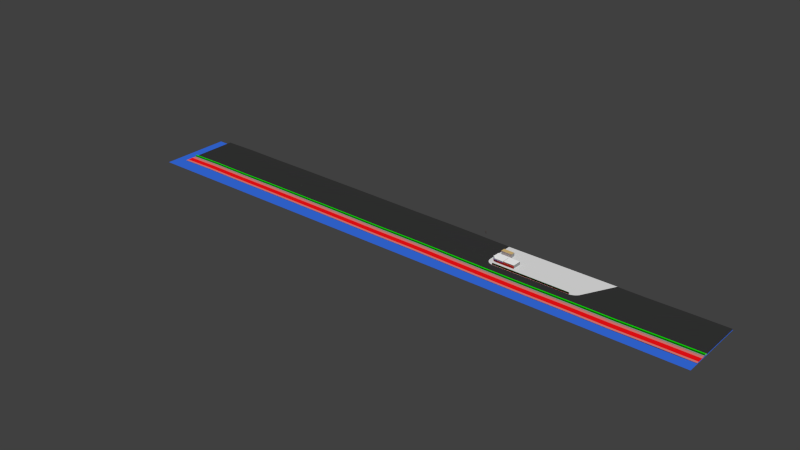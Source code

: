 # Source: boardwalkLayout.blend  (saved by Blender 2.76.0; exported with 4.5.12 LTS)
import bpy
from mathutils import Matrix  # noqa: F401  (used for matrix-valued properties, if any)

bpy.ops.wm.read_factory_settings(use_empty=True)
scene = bpy.context.scene
scene.name = 'Scene'

# ---- collections
col_collection_10 = bpy.data.collections.new('Collection 10'); scene.collection.children.link(col_collection_10)

# ---- materials (node trees are filled in below, after node groups)
mat_lucewindow = bpy.data.materials.new('LuceWindow')
mat_lucewindow.alpha_threshold = 0.0
mat_lucewindow.use_transparent_shadow = False
mat_lucewindow.diffuse_color = (0.214, 0.06949, 0.0148, 1.0)
mat_lucewindow.roughness = 0.5
mat_bufferbase = bpy.data.materials.new('BufferBase')
mat_bufferbase.alpha_threshold = 0.0
mat_bufferbase.use_transparent_shadow = False
mat_bufferbase.diffuse_color = (0.8, 0.08047, 0.08047, 1.0)
mat_bufferbase.roughness = 0.5
mat_bufferbase.specular_intensity = 0.0
mat_buffergreen_001 = bpy.data.materials.new('BufferGreen.001')
mat_buffergreen_001.alpha_threshold = 0.0
mat_buffergreen_001.use_transparent_shadow = False
mat_buffergreen_001.diffuse_color = (0.002698, 0.06372, 0.0, 1.0)
mat_buffergreen_001.roughness = 0.5
mat_francosign = bpy.data.materials.new('FrancoSign')
mat_francosign.alpha_threshold = 0.0
mat_francosign.use_transparent_shadow = False
mat_francosign.diffuse_color = (0.8, 0.2022, 0.1455, 1.0)
mat_francosign.roughness = 0.5
mat_francosign.specular_intensity = 0.0
mat_francofront = bpy.data.materials.new('FrancoFront')
mat_francofront.alpha_threshold = 0.0
mat_francofront.use_transparent_shadow = False
mat_francofront.diffuse_color = (0.3623, 0.7104, 0.8, 1.0)
mat_francofront.roughness = 0.5
mat_francowall = bpy.data.materials.new('FrancoWall')
mat_francowall.alpha_threshold = 0.0
mat_francowall.use_transparent_shadow = False
mat_francowall.roughness = 0.5
mat_francoceiling = bpy.data.materials.new('FrancoCeiling')
mat_francoceiling.alpha_threshold = 0.0
mat_francoceiling.use_transparent_shadow = False
mat_francoceiling.diffuse_color = (0.6982, 0.4914, 0.1976, 1.0)
mat_francoceiling.roughness = 0.5
mat_baciwall = bpy.data.materials.new('BaciWall')
mat_baciwall.alpha_threshold = 0.0
mat_baciwall.use_transparent_shadow = False
mat_baciwall.roughness = 0.5
mat_baciwall.specular_intensity = 0.0
mat_baciroof = bpy.data.materials.new('BaciRoof')
mat_baciroof.alpha_threshold = 0.0
mat_baciroof.use_transparent_shadow = False
mat_baciroof.diffuse_color = (1.0, 1.0, 1.0, 1.0)
mat_baciroof.roughness = 0.5
mat_baciroof.specular_intensity = 0.0
mat_bacifacade = bpy.data.materials.new('BaciFacade')
mat_bacifacade.alpha_threshold = 0.0
mat_bacifacade.use_transparent_shadow = False
mat_bacifacade.diffuse_color = (0.8, 0.03797, 0.02731, 1.0)
mat_bacifacade.roughness = 0.5
mat_bacifacade.specular_intensity = 0.0
mat_lucetop = bpy.data.materials.new('LuceTop')
mat_lucetop.alpha_threshold = 0.0
mat_lucetop.use_transparent_shadow = False
mat_lucetop.diffuse_color = (1.0, 1.0, 1.0, 1.0)
mat_lucetop.roughness = 0.5
mat_lucetop.specular_intensity = 0.0
mat_lucebottom = bpy.data.materials.new('LuceBottom')
mat_lucebottom.alpha_threshold = 0.0
mat_lucebottom.use_transparent_shadow = False
mat_lucebottom.diffuse_color = (0.8, 0.05136, 0.0385, 1.0)
mat_lucebottom.roughness = 0.5
mat_lucetrim = bpy.data.materials.new('LuceTrim')
mat_lucetrim.alpha_threshold = 0.0
mat_lucetrim.use_transparent_shadow = False
mat_lucetrim.diffuse_color = (0.005449, 0.0, 1.0, 1.0)
mat_lucetrim.roughness = 0.5
mat_foundation = bpy.data.materials.new('Foundation')
mat_foundation.alpha_threshold = 0.0
mat_foundation.use_transparent_shadow = False
mat_foundation.roughness = 0.5
mat_foundation.specular_intensity = 0.0
mat_material = bpy.data.materials.new('Material')
mat_material.alpha_threshold = 0.0
mat_material.use_transparent_shadow = False
mat_material.diffuse_color = (0.03996, 0.1636, 0.8, 1.0)
mat_material.roughness = 0.5
mat_tracks = bpy.data.materials.new('Tracks')
mat_tracks.alpha_threshold = 0.0
mat_tracks.use_transparent_shadow = False
mat_tracks.preview_render_type = 'FLAT'
mat_tracks.diffuse_color = (1.0, 0.006232, 0.0093, 1.0)
mat_tracks.roughness = 0.5
mat_tracks.specular_intensity = 0.0
mat_road = bpy.data.materials.new('Road')
mat_road.alpha_threshold = 0.0
mat_road.use_transparent_shadow = False
mat_road.diffuse_color = (0.03741, 0.03741, 0.03741, 1.0)
mat_road.roughness = 0.5
mat_road.specular_intensity = 0.0
mat_trolleystation = bpy.data.materials.new('TrolleyStation')
mat_trolleystation.alpha_threshold = 0.0
mat_trolleystation.use_transparent_shadow = False
mat_trolleystation.diffuse_color = (0.8, 0.2309, 0.2092, 1.0)
mat_trolleystation.roughness = 0.5
mat_sidewalk = bpy.data.materials.new('Sidewalk')
mat_sidewalk.alpha_threshold = 0.0
mat_sidewalk.use_transparent_shadow = False
mat_sidewalk.preview_render_type = 'FLAT'
mat_sidewalk.diffuse_color = (0.3757, 0.3757, 0.3757, 1.0)
mat_sidewalk.roughness = 0.5
mat_sidewalk.specular_intensity = 0.0
mat_grass = bpy.data.materials.new('Grass')
mat_grass.alpha_threshold = 0.0
mat_grass.use_transparent_shadow = False
mat_grass.preview_render_type = 'FLAT'
mat_grass.diffuse_color = (0.0329, 0.07658, 0.004977, 1.0)
mat_grass.roughness = 0.5
mat_grass.specular_intensity = 0.0
mat_bikelane = bpy.data.materials.new('BikeLane')
mat_bikelane.alpha_threshold = 0.0
mat_bikelane.use_transparent_shadow = False
mat_bikelane.preview_render_type = 'FLAT'
mat_bikelane.diffuse_color = (0.1519, 1.0, 0.1572, 1.0)
mat_bikelane.roughness = 0.5
mat_bikelane.specular_intensity = 0.0
mat_boardwalk = bpy.data.materials.new('Boardwalk')
mat_boardwalk.alpha_threshold = 0.0
mat_boardwalk.use_transparent_shadow = False
mat_boardwalk.diffuse_color = (0.448, 0.1474, 0.06545, 1.0)
mat_boardwalk.roughness = 0.5
mat_boardwalk.specular_intensity = 0.4444
mat_buffergreen = bpy.data.materials.new('BufferGreen')
mat_buffergreen.alpha_threshold = 0.0
mat_buffergreen.use_transparent_shadow = False
mat_buffergreen.diffuse_color = (0.004845, 0.8, 0.0, 1.0)
mat_buffergreen.roughness = 0.5

# ---- material node trees

# ---- world
world_world = bpy.data.worlds.new('World'); scene.world = world_world
world_world.color = (0.05088, 0.05088, 0.05088)
world_world.use_sun_shadow = False
world_world.sun_shadow_jitter_overblur = 0.0
world_world.cycles.sampling_method = 'MANUAL'
world_world.cycles.sample_map_resolution = 256

# ---- lights
light_area = bpy.data.lights.new('Area', 'SUN')
light_area.transmission_factor = 0.0
light_area.angle = 0.0
light_area.energy = 1.0
light_area.shadow_buffer_clip_start = 0.5
light_area.shadow_cascade_max_distance = 1000.0
light_area.cycles.use_multiple_importance_sampling = False
light_sun = bpy.data.lights.new('Sun', 'SUN')
light_sun.transmission_factor = 0.0
light_sun.angle = 0.1993
light_sun.energy = 1.0
light_sun.shadow_buffer_clip_start = 0.5
light_sun.shadow_soft_size = 0.1
light_sun.shadow_cascade_max_distance = 1000.0
light_sun.cycles.use_multiple_importance_sampling = False

# ---- meshes
me_plane_009 = bpy.data.meshes.new('Plane.009')
me_plane_009.from_pydata([(-0.01985, -0.0008873, -0.00721), (0.01234, -0.0008872, -0.00721), (-0.01985, 0.001555, -0.00721), (0.01234, 0.001555, -0.00721), (-0.04432, 0.002087, 0.0356), (-0.04432, -0.001468, 0.0356), (0.03396, -0.001468, 0.0356), (0.03396, 0.002087, 0.0356), (-0.04424, 0.002111, -0.00721), (-0.04424, -0.001443, -0.00721), (0.03403, -0.001443, -0.00721), (0.03403, 0.002111, -0.00721), (-0.01985, 0.001508, -0.04466), (-0.01985, -0.0009342, -0.04466), (0.01235, -0.0009341, -0.04466), (0.01235, 0.001508, -0.04466)], [], [(2, 3, 15, 12), (5, 6, 7, 4), (11, 8, 4, 7), (9, 10, 6, 5), (10, 11, 7, 6), (8, 9, 5, 4), (2, 0, 9, 8), (0, 1, 10, 9), (1, 3, 11, 10), (3, 2, 8, 11), (13, 12, 15, 14), (1, 0, 13, 14), (3, 1, 14, 15), (0, 2, 12, 13)])
me_plane_009.materials.append(mat_lucewindow)
me_plane_009.use_remesh_preserve_volume = False
me_plane_009.use_remesh_preserve_attributes = False
me_plane_009.use_mirror_vertex_groups = False
me_plane_009.update()
me_plane_014 = bpy.data.meshes.new('Plane.014')
me_plane_014.from_pydata([(-1.391, -0.05703, 0.0), (-1.41, -0.0367, 0.0), (-1.398, -0.05553, 0.0), (-1.405, -0.05135, 0.0), (-1.409, -0.04513, 0.0), (-1.405, -0.0367, 0.04377), (-1.391, -0.05216, 0.04377), (-1.404, -0.04329, 0.04377), (-1.401, -0.04786, 0.04377), (-1.396, -0.05096, 0.04377), (-1.388, -0.01399, 0.0), (-1.408, -0.02728, 0.0), (-1.404, -0.02026, 0.0), (-1.397, -0.01559, 0.0), (-1.388, -0.01886, 0.04377), (-1.395, -0.02019, 0.04377), (-1.4, -0.02378, 0.04377), (-1.404, -0.02914, 0.04377), (1.32, -0.05166, 0.0), (1.299, -0.07275, 0.0), (1.318, -0.05977, 0.0), (1.314, -0.06662, 0.0), (1.307, -0.07118, 0.0), (1.298, -0.06788, 0.04377), (1.315, -0.05172, 0.04377), (1.305, -0.06659, 0.04377), (1.31, -0.06312, 0.04377), (1.314, -0.0579, 0.04377), (1.298, -0.02969, 0.0), (1.306, -0.0314, 0.0), (1.313, -0.03618, 0.0), (1.318, -0.04329, 0.0), (1.297, -0.03455, 0.04377), (1.314, -0.04525, 0.04377), (1.31, -0.03972, 0.04377), (1.304, -0.03599, 0.04377), (-1.409, -0.04513, 0.04377), (-1.41, -0.0367, 0.04377), (-1.405, -0.05135, 0.04377), (-1.398, -0.05553, 0.04377), (-1.391, -0.05703, 0.04377), (-1.408, -0.02728, 0.04377), (-1.404, -0.02026, 0.04377), (-1.397, -0.01559, 0.04377), (-1.388, -0.01399, 0.04377), (1.32, -0.05166, 0.04377), (1.318, -0.05977, 0.04377), (1.314, -0.06662, 0.04377), (1.307, -0.07118, 0.04377), (1.299, -0.07275, 0.04377), (1.313, -0.03618, 0.04377), (1.318, -0.04329, 0.04377), (1.306, -0.0314, 0.04377), (1.298, -0.02969, 0.04377), (-1.404, -0.04329, 0.07795), (-1.405, -0.0367, 0.07795), (-1.401, -0.04786, 0.07795), (-1.396, -0.05096, 0.07795), (-1.391, -0.05216, 0.07795), (-1.404, -0.02914, 0.07795), (-1.4, -0.02378, 0.07795), (-1.395, -0.02019, 0.07795), (-1.388, -0.01886, 0.07795), (1.315, -0.05172, 0.07795), (1.314, -0.0579, 0.07795), (1.31, -0.06312, 0.07795), (1.305, -0.06659, 0.07795), (1.298, -0.06788, 0.07795), (1.31, -0.03972, 0.07795), (1.314, -0.04525, 0.07795), (1.304, -0.03599, 0.07795), (1.297, -0.03455, 0.07795)], [], [(0, 19, 49, 40), (37, 1, 4, 36), (36, 4, 3, 38), (38, 3, 2, 39), (39, 2, 0, 40), (1, 37, 41, 11), (11, 41, 42, 12), (12, 42, 43, 13), (13, 43, 44, 10), (18, 45, 46, 20), (20, 46, 47, 21), (21, 47, 48, 22), (22, 48, 49, 19), (28, 10, 44, 53), (45, 18, 31, 51), (51, 31, 30, 50), (50, 30, 29, 52), (52, 29, 28, 53), (0, 2, 3, 4, 1, 11, 12, 13, 10, 28, 29, 30, 31, 18, 20, 21, 22, 19), (16, 17, 59, 60), (7, 5, 37, 36), (8, 7, 36, 38), (9, 8, 38, 39), (6, 9, 39, 40), (17, 16, 42, 41), (16, 15, 43, 42), (15, 14, 44, 43), (24, 27, 46, 45), (27, 26, 47, 46), (26, 25, 48, 47), (25, 23, 49, 48), (23, 6, 40, 49), (34, 33, 51, 50), (35, 34, 50, 52), (32, 35, 52, 53), (14, 32, 53, 44), (33, 24, 45, 51), (5, 17, 41, 37), (55, 54, 56, 57, 58, 67, 66, 65, 64, 63, 69, 68, 70, 71, 62, 61, 60, 59), (33, 34, 68, 69), (15, 16, 60, 61), (34, 35, 70, 68), (14, 15, 61, 62), (35, 32, 71, 70), (27, 24, 63, 64), (5, 7, 54, 55), (32, 14, 62, 71), (26, 27, 64, 65), (7, 8, 56, 54), (24, 33, 69, 63), (25, 26, 65, 66), (8, 9, 57, 56), (17, 5, 55, 59), (23, 25, 66, 67), (9, 6, 58, 57), (6, 23, 67, 58)])
me_plane_014.polygons.foreach_set('material_index', [0, 0, 0, 0, 0, 0, 0, 0, 0, 0, 0, 0, 0, 0, 0, 0, 0, 0, 0, 1, 0, 0, 0, 0, 0, 0, 0, 0, 0, 0, 0, 0, 0, 0, 0, 0, 0, 0, 1, 1, 1, 1, 1, 1, 1, 1, 1, 1, 1, 1, 1, 1, 1, 1, 1, 1])
_uv = me_plane_014.uv_layers.new(name='UVMap')
_uv.uv.foreach_set('vector', [0.2142, 0.004961, 0.2142, 0.9903, 9.665e-07, 0.9903, 1.824e-08, 0.004961, 0.935, 0.01603, 0.935, 1.832e-08, 0.9741, 1.67e-08, 0.9741, 0.01603, 0.9741, 0.01603, 0.9741, 1.67e-08, 1.0, 1.563e-08, 1.0, 0.01603, 0.0, 0.0, 0.2142, 0.0, 0.2142, 0.002279, 1.824e-08, 0.002279, 1.824e-08, 0.002279, 0.2142, 0.002279, 0.2142, 0.004961, 1.824e-08, 0.004961, 0.935, 1.832e-08, 0.935, 0.01603, 0.8882, 0.01603, 0.8882, 4.209e-08, 0.8882, 4.209e-08, 0.8882, 0.01603, 0.85, 0.01603, 0.85, 0.0, 0.4285, 0.9952, 0.2142, 0.9952, 0.2142, 0.9927, 0.4285, 0.9927, 0.4285, 0.9927, 0.2142, 0.9927, 0.2142, 0.9896, 0.4285, 0.9896, 0.9275, 0.01603, 0.9275, 0.03206, 0.8871, 0.03206, 0.8871, 0.01603, 0.8871, 0.01603, 0.8871, 0.03206, 0.85, 0.03206, 0.85, 0.01603, 0.2142, 0.9957, 9.847e-07, 0.9957, 9.847e-07, 0.9932, 0.2142, 0.9932, 0.2142, 0.9932, 9.847e-07, 0.9932, 9.665e-07, 0.9903, 0.2142, 0.9903, 0.4285, 0.005782, 0.4285, 0.9896, 0.2142, 0.9896, 0.2142, 0.005782, 0.9275, 0.03206, 0.9275, 0.01603, 0.9661, 0.01603, 0.9661, 0.03206, 0.9661, 0.03206, 0.9661, 0.01603, 0.9959, 0.01603, 0.9959, 0.03206, 0.2142, 0.0, 0.4285, 0.0, 0.4285, 0.002663, 0.2142, 0.002663, 0.2142, 0.002663, 0.4285, 0.002663, 0.4285, 0.005782, 0.2142, 0.005782, 0.6392, 0.007043, 0.6464, 0.004361, 0.6666, 0.002081, 0.697, 0.0005509, 0.7382, 0.0, 0.7844, 0.0005855, 0.8189, 0.002295, 0.8419, 0.004866, 0.85, 0.007908, 0.85, 0.9917, 0.8419, 0.9949, 0.8187, 0.9975, 0.784, 0.9993, 0.7431, 1.0, 0.7034, 0.9995, 0.6697, 0.9978, 0.6472, 0.9953, 0.6393, 0.9924, 0.5929, 0.5127, 0.5902, 0.5127, 0.5902, 0.5298, 0.5929, 0.5298, 0.4954, 0.9978, 0.5276, 0.9982, 0.5275, 1.0, 0.4862, 0.9994, 0.4731, 0.9966, 0.4954, 0.9978, 0.4862, 0.9994, 0.4559, 0.9979, 0.4581, 0.9949, 0.4731, 0.9966, 0.4559, 0.9979, 0.4356, 0.9956, 0.4523, 0.9928, 0.4581, 0.9949, 0.4356, 0.9956, 0.4285, 0.993, 0.5647, 0.9977, 0.591, 0.9964, 0.6081, 0.9977, 0.5736, 0.9994, 0.591, 0.9964, 0.6087, 0.9944, 0.6312, 0.9951, 0.6081, 0.9977, 0.6087, 0.9944, 0.6154, 0.9919, 0.6392, 0.9921, 0.6312, 0.9951, 0.5319, 0.001818, 0.5016, 0.002232, 0.4926, 0.0005417, 0.5324, 0.0, 0.5016, 0.002232, 0.476, 0.003481, 0.4589, 0.002184, 0.4926, 0.0005417, 0.476, 0.003481, 0.4589, 0.005378, 0.4364, 0.004677, 0.4589, 0.002184, 0.4589, 0.005378, 0.4523, 0.007817, 0.4285, 0.007641, 0.4364, 0.004677, 0.4523, 0.007817, 0.4523, 0.9928, 0.4285, 0.993, 0.4285, 0.007641, 0.5905, 0.003739, 0.5635, 0.002336, 0.5733, 0.0006697, 0.6079, 0.002474, 0.6086, 0.005821, 0.5905, 0.003739, 0.6079, 0.002474, 0.6311, 0.005139, 0.6154, 0.008431, 0.6086, 0.005821, 0.6311, 0.005139, 0.6392, 0.008259, 0.6154, 0.9919, 0.6154, 0.008431, 0.6392, 0.008259, 0.6392, 0.9921, 0.5635, 0.002336, 0.5319, 0.001818, 0.5324, 0.0, 0.5733, 0.0006697, 0.5276, 0.9982, 0.5647, 0.9977, 0.5736, 0.9994, 0.5275, 1.0, 0.5033, 0.5865, 0.5038, 0.5832, 0.5054, 0.5809, 0.5077, 0.5793, 0.5106, 0.5787, 1.855, 0.5709, 1.858, 0.5715, 1.861, 0.5732, 1.863, 0.5759, 1.863, 0.5789, 1.863, 0.5822, 1.861, 0.5849, 1.858, 0.5868, 1.854, 0.5875, 0.5119, 0.5954, 0.5084, 0.5947, 0.5057, 0.5929, 0.5039, 0.5902, 0.5822, 0.5127, 0.5849, 0.5127, 0.5849, 0.5298, 0.5822, 0.5298, 0.5084, 0.5127, 0.5057, 0.5127, 0.5057, 0.5298, 0.5084, 0.5298, 0.8608, 0.5127, 0.8579, 0.5127, 0.8579, 0.5298, 0.8608, 0.5298, 0.5119, 0.5127, 0.5084, 0.5127, 0.5084, 0.5298, 0.5119, 0.5298, 0.8579, 0.5127, 0.8544, 0.5127, 0.8544, 0.5298, 0.8579, 0.5298, 0.5759, 0.5127, 0.5789, 0.5127, 0.5789, 0.5298, 0.5759, 0.5298, 0.5865, 0.5127, 0.5832, 0.5127, 0.5832, 0.5298, 0.5865, 0.5298, 0.8544, 0.5127, -0.4881, 0.5127, -0.4881, 0.5298, 0.8544, 0.5298, 0.5732, 0.5127, 0.5759, 0.5127, 0.5759, 0.5298, 0.5732, 0.5298, 0.5832, 0.5127, 0.5809, 0.5127, 0.5809, 0.5298, 0.5832, 0.5298, 0.5789, 0.5127, 0.5822, 0.5127, 0.5822, 0.5298, 0.5789, 0.5298, 0.8584, 0.5127, 0.861, 0.5127, 0.861, 0.5298, 0.8584, 0.5298, 0.5054, 0.5127, 0.5077, 0.5127, 0.5077, 0.5298, 0.5054, 0.5298, 0.5902, 0.5127, 0.5865, 0.5127, 0.5865, 0.5298, 0.5902, 0.5298, 0.8551, 0.5127, 0.8584, 0.5127, 0.8584, 0.5298, 0.8551, 0.5298, 0.5077, 0.5127, 0.5106, 0.5127, 0.5106, 0.5298, 0.5077, 0.5298, 0.5106, 0.5127, 1.855, 0.5127, 1.855, 0.5298, 0.5106, 0.5298])
me_plane_014.materials.append(mat_bufferbase)
me_plane_014.materials.append(mat_buffergreen_001)
me_plane_014.use_remesh_preserve_volume = False
me_plane_014.use_remesh_preserve_attributes = False
me_plane_014.use_mirror_vertex_groups = False
me_plane_014.update()
me_plane_012 = bpy.data.meshes.new('Plane.012')
me_plane_012.from_pydata([(-0.1971, -0.08036, 0.01228), (0.1793, -0.08183, 0.01228), (-0.1973, 0.07749, 0.01228), (0.1799, 0.06548, 0.01228), (-0.1973, 0.07749, 0.1179), (-0.1971, -0.08036, 0.1179), (0.1793, -0.08183, 0.1179), (0.1799, 0.06548, 0.1179), (-0.1973, 0.07749, 0.1433), (-0.1971, -0.08036, 0.1433), (0.1793, -0.08183, 0.1433), (0.1799, 0.06548, 0.1433), (-0.2095, 0.07747, 0.1179), (-0.2092, -0.08038, 0.1179), (-0.2095, 0.07747, 0.1433), (-0.2092, -0.08038, 0.1433)], [], [(0, 2, 3, 1), (4, 5, 13, 12), (1, 3, 7, 6), (2, 0, 5, 4), (3, 2, 4, 7), (0, 1, 6, 5), (9, 10, 11, 8), (7, 4, 8, 11), (5, 6, 10, 9), (6, 7, 11, 10), (12, 13, 15, 14), (5, 9, 15, 13), (9, 8, 14, 15), (8, 4, 12, 14)])
me_plane_012.polygons.foreach_set('material_index', [0, 0, 2, 1, 2, 2, 3, 2, 2, 2, 0, 0, 3, 0])
me_plane_012.materials.append(mat_francosign)
me_plane_012.materials.append(mat_francofront)
me_plane_012.materials.append(mat_francowall)
me_plane_012.materials.append(mat_francoceiling)
me_plane_012.use_remesh_preserve_volume = False
me_plane_012.use_remesh_preserve_attributes = False
me_plane_012.use_mirror_vertex_groups = False
me_plane_012.update()
me_plane_006 = bpy.data.meshes.new('Plane.006')
me_plane_006.from_pydata([(0.007304, 0.1705, -2.056e-06), (0.3923, 0.1705, -2.056e-06), (0.003061, 0.4959, -0.0001006), (0.3923, 0.4937, 0.0), (0.007304, 0.1494, -2.056e-06), (0.3923, 0.1494, -2.056e-06), (0.003052, 0.4959, 0.09881), (0.007299, 0.1705, 0.09131), (0.3923, 0.1705, 0.09131), (0.3923, 0.4937, 0.09891), (0.007303, 0.1494, 0.09131), (0.3923, 0.1494, 0.09131), (0.003048, 0.4959, 0.1277), (0.007296, 0.1705, 0.1278), (0.3923, 0.1705, 0.1278), (0.3923, 0.4937, 0.1278), (0.003048, 0.4959, 0.1299), (0.007295, 0.1705, 0.13), (0.3923, 0.1705, 0.13), (0.3923, 0.4937, 0.13)], [], [(0, 2, 3, 1), (1, 5, 4, 0), (8, 9, 15, 14), (8, 7, 10, 11), (1, 3, 9, 8), (2, 0, 7, 6), (5, 1, 8, 11), (3, 2, 6, 9), (0, 4, 10, 7), (4, 5, 11, 10), (14, 15, 19, 18), (6, 7, 13, 12), (9, 6, 12, 15), (7, 8, 14, 13), (17, 18, 19, 16), (12, 13, 17, 16), (15, 12, 16, 19), (13, 14, 18, 17)])
me_plane_006.polygons.foreach_set('material_index', [0, 0, 0, 2, 0, 0, 2, 0, 2, 2, 1, 0, 0, 0, 1, 1, 1, 1])
_uv = me_plane_006.uv_layers.new(name='UVMap')
_uv.uv.foreach_set('vector', [0.02304, 0.004625, 0.379, 0.0, 0.3765, 0.5046, 0.02304, 0.5046, 0.02304, 0.5046, 8.149e-08, 0.5046, 0.0, 0.004625, 0.02304, 0.004625, 0.2421, 0.8569, 0.2504, 0.5046, 0.282, 0.5046, 0.282, 0.8569, 1.0, 4.288e-06, 1.0, 0.5, 0.977, 0.5, 0.977, 0.0, 0.1422, 0.8569, 0.1422, 0.5046, 0.2504, 0.5046, 0.2421, 0.8569, 0.1422, 0.5046, 0.1422, 0.8594, 0.04233, 0.8594, 0.03402, 0.5046, 0.1422, 0.8799, 0.1422, 0.8569, 0.2421, 0.8569, 0.2421, 0.8799, 0.7349, 0.5046, 0.7349, 0.0, 0.8431, 1.322e-05, 0.8431, 0.5046, 0.1422, 0.8594, 0.1422, 0.8823, 0.04233, 0.8823, 0.04233, 0.8594, 0.977, 1.543e-06, 0.977, 0.5, 0.8771, 0.5, 0.8771, 0.0, 0.282, 0.8569, 0.282, 0.5046, 0.2844, 0.5046, 0.2844, 0.8569, 0.03402, 0.5046, 0.04233, 0.8594, 0.002446, 0.8594, 0.002452, 0.5046, 0.8431, 0.5046, 0.8431, 1.322e-05, 0.8746, 1.639e-05, 0.8746, 0.5046, 0.9194, 0.5, 0.9194, 1.0, 0.8795, 1.0, 0.8795, 0.5, 0.7349, 0.004629, 0.7349, 0.5046, 0.3814, 0.5046, 0.379, 0.0, 0.002452, 0.5046, 0.002446, 0.8594, 0.0, 0.8594, 6.535e-06, 0.5046, 0.8746, 0.5046, 0.8746, 1.639e-05, 0.8771, 1.64e-05, 0.8771, 0.5046, 0.8795, 0.5, 0.8795, 1.0, 0.8771, 1.0, 0.8771, 0.5])
me_plane_006.materials.append(mat_baciwall)
me_plane_006.materials.append(mat_baciroof)
me_plane_006.materials.append(mat_bacifacade)
me_plane_006.use_remesh_preserve_volume = False
me_plane_006.use_remesh_preserve_attributes = False
me_plane_006.use_mirror_vertex_groups = False
me_plane_006.update()
me_plane_004 = bpy.data.meshes.new('Plane.004')
me_plane_004.from_pydata([(-0.3251, 0.1039, -0.0959), (-0.3229, 0.2805, -0.09549), (-0.03163, 0.2727, -0.0956), (-0.02987, -0.02499, -0.09565), (-0.3469, 0.3054, -0.09548), (0.06829, 0.2963, -0.09556), (-0.2082, -0.02148, -0.09593), (0.07033, -0.04973, -0.09566), (-0.3494, 0.1002, -0.09591), (-0.3129, 0.0471, -0.09596), (-0.2113, -0.04568, -0.09596), (-0.3486, 0.1679, -0.06088), (-0.3469, 0.3053, -0.009033), (0.06828, 0.2962, -0.009115), (-0.2599, -0.009195, -0.096), (-0.2726, -0.03111, -0.09603), (-0.1389, -0.04675, -0.06114), (-0.3343, 0.03447, -0.09599), (-0.3493, 0.1116, -0.0609), (0.07025, -0.0498, -0.009218), (-0.2913, -0.01127, -0.09602), (-0.2899, -0.009947, -0.09601), (-0.312, 0.01346, -0.096), (-0.3134, 0.01218, -0.096), (-0.2362, -0.0398, -0.06095), (-0.199, -0.04589, -0.06104), (-0.3433, 0.07351, -0.06091), (-0.3494, 0.1001, -0.00947), (-0.3459, 0.1115, -0.06089), (-0.345, 0.1679, -0.06087), (-0.3486, 0.168, -0.01807), (-0.3469, 0.3052, 0.03343), (0.06825, 0.2962, 0.03335), (0.07022, -0.04985, 0.03324), (-0.3134, 0.01214, -0.06093), (-0.3301, 0.02991, -0.06092), (-0.3302, 0.02991, -0.0181), (-0.2765, -0.02709, -0.01813), (-0.2765, -0.0271, -0.06094), (-0.2913, -0.0113, -0.06093), (-0.2727, -0.03119, -0.009583), (-0.3344, 0.03435, -0.009547), (-0.2663, -0.03265, -0.06095), (-0.2157, -0.04469, -0.06096), (-0.1389, -0.0468, -0.01832), (-0.2114, -0.04577, -0.009518), (-0.1389, -0.04349, -0.06114), (-0.199, -0.04307, -0.06104), (-0.3355, 0.03957, -0.06092), (-0.3481, 0.09451, -0.0609), (-0.3493, 0.1116, -0.01808), (-0.3451, 0.1679, -0.01806), (-0.346, 0.1116, -0.01808), (-0.3495, 0.1, 0.03299), (-0.3229, 0.2804, 0.03342), (-0.2114, -0.04581, 0.03294), (-0.03168, 0.2726, 0.03331), (-0.2727, -0.03123, 0.03288), (-0.3344, 0.03431, 0.03291), (-0.2149, -0.04152, -0.06095), (-0.2656, -0.0297, -0.06094), (-0.2157, -0.04469, -0.05721), (-0.199, -0.04594, -0.01822), (-0.199, -0.04307, -0.01822), (-0.1389, -0.04349, -0.01832), (-0.3326, 0.04023, -0.06091), (-0.3451, 0.0952, -0.0609), (-0.3482, 0.09456, -0.01809), (-0.3252, 0.1037, 0.03301), (-0.02997, -0.02511, 0.03326), (-0.3356, 0.03962, -0.0181), (-0.2663, -0.03268, -0.02516), (-0.2727, -0.03128, 0.06954), (-0.3344, 0.03426, 0.06958), (-0.215, -0.04163, -0.01814), (-0.2657, -0.0298, -0.01812), (-0.2157, -0.04473, -0.01815), (-0.3452, 0.09523, -0.01808), (-0.3327, 0.04026, -0.0181), (-0.3359, 0.04088, -0.0181), (-0.313, 0.04695, 0.03294), (-0.2664, -0.03269, -0.01813), (-0.2083, -0.02161, 0.03297), (-0.2664, -0.03268, -0.01851), (-0.313, 0.04691, 0.06961), (-0.26, -0.009322, 0.03291), (-0.2601, -0.009363, 0.06958), (0.07025, -0.0498, -0.009218), (-0.2114, -0.04577, -0.009518), (-0.2114, -0.04577, -0.009518), (0.07025, -0.0498, -0.009218), (0.07025, -0.0498, -0.009218), (-0.2114, -0.04577, -0.009518), (-0.2114, -0.04577, -0.009518), (0.07018, -0.04987, -0.005225), (-0.2115, -0.04584, -0.005525), (-0.2727, -0.03119, -0.009583), (0.0676, -0.05334, -0.009329), (0.06752, -0.05341, -0.005336), (-0.2141, -0.04938, -0.005637), (-0.2727, -0.03119, -0.009583), (-0.2115, -0.04584, -0.005525), (-0.2141, -0.04931, -0.009629), (-0.2728, -0.03126, -0.005591), (-0.3344, 0.03435, -0.009547), (-0.2141, -0.04938, -0.005637), (-0.3344, 0.03435, -0.009547), (-0.3344, 0.03428, -0.005554), (-0.2754, -0.0348, -0.005702), (-0.2141, -0.04931, -0.009629), (-0.3494, 0.1001, -0.00947), (-0.3495, 0.09998, -0.005478), (-0.3371, 0.03074, -0.005666), (-0.2753, -0.03473, -0.009695), (-0.3494, 0.1001, -0.00947), (-0.3469, 0.3053, -0.009033), (-0.347, 0.3052, -0.00504), (-0.3522, 0.09644, -0.005589), (-0.337, 0.03081, -0.009658), (-0.3496, 0.3017, -0.005152), (-0.3469, 0.3053, -0.009033), (-0.3521, 0.09651, -0.009582), (-0.3495, 0.3018, -0.009145), (-0.2117, -0.04806, -0.00887), (-0.2116, -0.04796, -0.09531), (-0.2082, -0.04838, -0.09531), (-0.2083, -0.04848, -0.008866), (-0.208, -0.04619, -0.009514), (-0.2113, -0.04568, -0.09596), (-0.2079, -0.0461, -0.09596), (-0.3519, 0.09963, -0.009474), (-0.3518, 0.09978, -0.09592), (-0.3521, 0.1037, -0.09591), (-0.3522, 0.1036, -0.009467), (-0.3498, 0.104, -0.009464), (-0.3494, 0.1002, -0.09591), (-0.3497, 0.1042, -0.09591), (-0.2899, -0.009975, -0.06093), (-0.312, 0.01343, -0.06092), (-0.3284, 0.03155, -0.06091), (-0.2746, -0.02536, -0.06093), (-0.3285, 0.03151, -0.0181), (-0.2748, -0.0254, -0.01812)], [], [(1, 2, 3, 6, 14, 9, 0), (1, 0, 8, 4), (2, 1, 4, 5), (3, 2, 5, 7), (6, 3, 7, 10), (0, 9, 17, 8), (18, 11, 30, 50, 12, 4, 8), (4, 12, 13, 5), (5, 13, 19, 7), (10, 15, 14, 6), (10, 7, 19, 45, 62, 44, 16), (14, 15, 20, 21, 22, 23, 17, 9), (16, 25, 62, 45, 10), (8, 17, 41, 79, 70, 48, 26), (8, 27, 12, 50, 18), (11, 18, 28, 29), (13, 12, 31, 32), (19, 13, 32, 33), (17, 23, 34, 35, 36, 37, 38, 39, 20, 15, 40, 41), (24, 42, 71, 83, 40, 15, 10), (25, 16, 46, 47), (67, 79, 41, 27, 8, 26, 49), (30, 11, 29, 51), (18, 50, 52, 28), (28, 52, 51, 29), (12, 27, 53, 31), (31, 54, 56, 32), (45, 19, 33, 55), (32, 56, 69, 33), (41, 40, 57, 58), (42, 24, 43, 59, 60), (16, 44, 64, 46), (47, 63, 62, 25), (46, 64, 63, 47), (49, 26, 48, 65, 66), (50, 30, 51, 52), (27, 41, 58, 53), (53, 68, 54, 31), (40, 45, 55, 57), (33, 69, 82, 55), (58, 57, 72, 73), (71, 42, 60), (59, 43, 61, 74), (59, 74, 75, 60), (44, 62, 63, 64), (67, 49, 66, 77), (48, 70, 78, 65), (65, 78, 77, 66), (58, 80, 68, 53), (80, 58, 73, 84), (57, 85, 86, 72), (86, 84, 73, 72), (60, 75, 81, 83, 71), (61, 76, 74), (76, 81, 75, 74), (81, 76, 61, 43, 24, 10, 45, 40, 83), (70, 79, 67, 77, 78), (82, 69, 56, 54, 68, 80, 85), (85, 57, 55, 82), (85, 80, 84, 86), (22, 21, 137, 138), (34, 23, 22, 138), (138, 137, 140, 139), (137, 21, 20, 39), (35, 34, 138, 139), (39, 38, 140, 137), (36, 35, 139, 141), (140, 142, 141, 139), (38, 37, 142, 140), (37, 36, 141, 142), (88, 89, 90, 87), (87, 91, 92, 88), (88, 92, 93, 89), (92, 91, 94, 95), (89, 93, 100, 96), (92, 95, 101, 93), (91, 97, 98, 94), (95, 94, 98, 99), (97, 102, 99, 98), (95, 99, 105, 101), (100, 93, 101, 103), (96, 100, 106, 104), (99, 102, 109, 105), (106, 100, 103, 107), (103, 101, 105, 108), (110, 106, 107, 111), (107, 103, 108, 112), (109, 113, 108, 105), (104, 106, 110, 114), (115, 110, 111, 116), (111, 107, 112, 117), (113, 118, 112, 108), (116, 119, 122, 115), (115, 120, 114, 110), (116, 111, 117, 119), (118, 121, 117, 112), (121, 122, 119, 117), (123, 124, 125, 126), (89, 123, 126, 127), (124, 128, 129, 125), (125, 129, 127, 126), (128, 89, 127, 129), (130, 131, 132, 133), (114, 130, 133, 134), (131, 135, 136, 132), (136, 134, 133, 132), (135, 114, 134, 136)])
me_plane_004.polygons.foreach_set('material_index', [0, 0, 0, 0, 0, 0, 1, 1, 1, 0, 1, 0, 1, 1, 1, 3, 0, 0, 1, 1, 3, 1, 3, 3, 3, 0, 0, 0, 0, 0, 3, 3, 3, 3, 3, 3, 0, 0, 0, 0, 0, 3, 3, 3, 3, 3, 3, 3, 0, 0, 0, 0, 3, 3, 3, 1, 3, 0, 0, 0, 3, 3, 3, 3, 3, 3, 3, 3, 3, 3, 0, 0, 0, 2, 0, 2, 2, 2, 2, 2, 2, 0, 2, 2, 2, 2, 2, 2, 0, 2, 2, 2, 2, 0, 2, 2, 2, 2, 0, 0, 2, 2, 2, 0, 0, 2, 2])
_uv = me_plane_004.uv_layers.new(name='UVMap')
_uv.uv.foreach_set('vector', [0.4649, 0.47, 0.04313, 0.4634, 0.03573, 0.0352, 0.294, 0.03736, 0.3691, 0.0542, 0.4467, 0.1343, 0.4649, 0.1886, 0.4649, 0.47, 0.4649, 0.1886, 0.5, 0.1829, 0.5, 0.5054, 0.04313, 0.4634, 0.4649, 0.47, 0.5, 0.5054, 0.008605, 0.4978, 0.03573, 0.0352, 0.04313, 0.4634, 0.008605, 0.4978, 2.052e-09, 1.187e-07, 0.294, 0.03736, 0.03573, 0.0352, 4.472e-08, 4.405e-08, 0.298, 0.0025, 0.4649, 0.1886, 0.4467, 0.1343, 0.4775, 0.1158, 0.5, 0.1829, 0.546, 0.6994, 0.5459, 0.7868, 0.602, 0.787, 0.6021, 0.6996, 0.6136, 1.0, 0.5003, 1.0, 0.5001, 0.6817, 0.1681, 0.9855, 0.05481, 0.9856, 0.05481, 0.5055, 0.1681, 0.5054, 0.7216, 0.5053, 0.835, 0.5053, 0.835, 0.9956, 0.7216, 0.9955, 0.298, 0.0025, 0.3871, 0.02246, 0.3691, 0.0542, 0.294, 0.03736, 0.1681, 0.8, 0.1682, 0.5055, 0.2815, 0.5055, 0.2815, 0.8, 0.2701, 0.787, 0.2698, 0.7242, 0.2137, 0.7243, 0.3691, 0.0542, 0.3871, 0.02246, 0.4144, 0.0507, 0.4124, 0.05263, 0.4448, 0.08595, 0.4467, 0.08408, 0.4775, 0.1158, 0.4467, 0.1343, 0.2137, 0.7243, 0.2139, 0.7871, 0.2701, 0.787, 0.2815, 0.8, 0.1681, 0.8, 0.5001, 0.6817, 0.5, 0.6118, 0.6134, 0.6118, 0.6021, 0.6187, 0.6021, 0.6174, 0.546, 0.6173, 0.546, 0.6534, 0.5001, 0.6817, 0.6134, 0.6816, 0.6136, 1.0, 0.6021, 0.6996, 0.546, 0.6994, 0.0, 0.0, 0.0, 0.0, 0.0, 0.0, 0.0, 0.0, 0.05481, 0.5055, 0.05481, 0.9856, 3.267e-09, 0.9856, 7.82e-08, 0.5055, 0.835, 0.9956, 0.835, 0.5053, 0.8898, 0.5054, 0.8898, 0.9957, 0.5, 0.6118, 0.5, 0.5756, 0.546, 0.5756, 0.546, 0.6045, 0.6021, 0.6046, 0.6021, 0.512, 0.546, 0.5119, 0.546, 0.5375, 0.5, 0.5375, 0.5, 0.5053, 0.6134, 0.5053, 0.6134, 0.6118, 0.2141, 0.8365, 0.2141, 0.8808, 0.2611, 0.8808, 0.2698, 0.8808, 0.2815, 0.8901, 0.1682, 0.8902, 0.1681, 0.8, 0.0, 0.0, 0.0, 0.0, 0.0, 0.0, 0.0, 0.0, 0.6021, 0.6758, 0.6021, 0.6187, 0.6134, 0.6118, 0.6134, 0.6816, 0.5001, 0.6817, 0.546, 0.6534, 0.546, 0.6757, 0.0, 0.0, 0.0, 0.0, 0.0, 0.0, 0.0, 0.0, 0.0, 0.0, 0.0, 0.0, 0.0, 0.0, 0.0, 0.0, 0.0, 0.0, 0.0, 0.0, 0.0, 0.0, 0.0, 0.0, 0.6136, 1.0, 0.6134, 0.6816, 0.6682, 0.6816, 0.6685, 1.0, 1.0, 0.0, 0.9649, 0.03543, 0.5431, 0.04186, 0.5086, 0.007479, 0.2815, 0.8, 0.2815, 0.5055, 0.3363, 0.5054, 0.3363, 0.8, 0.5086, 0.007479, 0.5431, 0.04186, 0.5357, 0.4701, 0.5, 0.5053, 0.6134, 0.6118, 0.6134, 0.5053, 0.6682, 0.5053, 0.6682, 0.6118, 0.0, 0.0, 0.0, 0.0, 0.0, 0.0, 0.0, 0.0, 0.0, 0.0, 0.0, 0.0, 0.0, 0.0, 0.0, 0.0, 0.0, 0.0, 0.0, 0.0, 0.0, 0.0, 0.0, 0.0, 0.0, 0.0, 0.0, 0.0, 0.0, 0.0, 0.0, 0.0, 0.0, 0.0, 0.0, 0.0, 0.0, 0.0, 0.0, 0.0, 0.0, 0.0, 0.0, 0.0, 0.0, 0.0, 0.0, 0.0, 0.0, 0.0, 0.0, 0.0, 0.6134, 0.6816, 0.6134, 0.6118, 0.6682, 0.6118, 0.6682, 0.6816, 1.0, 0.3225, 0.9649, 0.3168, 0.9649, 0.03543, 1.0, 0.0, 0.2815, 0.8901, 0.2815, 0.8, 0.3363, 0.8, 0.3363, 0.8901, 0.5, 0.5053, 0.5357, 0.4701, 0.794, 0.468, 0.7981, 0.5029, 0.6682, 0.6118, 0.6682, 0.5053, 0.7216, 0.5053, 0.7216, 0.6118, 0.0, 0.0, 0.0, 0.0, 0.0, 0.0, 0.0, 0.0, 0.0, 0.0, 0.0, 0.0, 0.0, 0.0, 0.0, 0.0, 0.0, 0.0, 0.0, 0.0, 0.0, 0.0, 0.0, 0.0, 0.0, 0.0, 0.0, 0.0, 0.0, 0.0, 0.0, 0.0, 0.0, 0.0, 0.0, 0.0, 0.0, 0.0, 0.0, 0.0, 0.0, 0.0, 0.0, 0.0, 0.0, 0.0, 0.0, 0.0, 0.0, 0.0, 0.0, 0.0, 0.0, 0.0, 0.9774, 0.3896, 0.9466, 0.3711, 0.9649, 0.3168, 1.0, 0.3225, 0.4584, 0.5586, 0.4249, 0.5586, 0.4249, 0.5054, 0.4584, 0.5054, 0.3363, 0.6065, 0.3363, 0.5724, 0.3898, 0.5724, 0.3898, 0.6065, 0.3898, 0.6245, 0.3898, 0.5133, 0.4249, 0.5054, 0.4249, 0.6349, 0.0, 0.0, 0.0, 0.0, 0.0, 0.0, 0.0, 0.0, 0.0, 0.0, 0.0, 0.0, 0.0, 0.0, 0.0, 0.0, 0.0, 0.0, 0.0, 0.0, 0.0, 0.0, 0.0, 0.0, 0.2703, 0.8808, 0.2702, 0.8064, 0.219, 0.8063, 0.214, 0.8063, 0.2141, 0.8365, 0.1681, 0.8, 0.2815, 0.8, 0.2815, 0.8901, 0.2698, 0.8808, 0.0, 0.0, 0.0, 0.0, 0.0, 0.0, 0.0, 0.0, 0.0, 0.0, 0.794, 0.468, 0.5357, 0.4701, 0.5431, 0.04186, 0.9649, 0.03543, 0.9649, 0.3168, 0.9466, 0.3711, 0.8691, 0.4511, 0.8691, 0.4511, 0.8871, 0.4829, 0.7981, 0.5029, 0.794, 0.468, 0.3363, 0.5724, 0.3363, 0.5054, 0.3898, 0.5054, 0.3898, 0.5724, 0.0, 0.0, 0.0, 0.0, 0.0, 0.0, 0.0, 0.0, 0.0, 0.0, 0.0, 0.0, 0.0, 0.0, 0.0, 0.0, 0.0, 0.0, 0.0, 0.0, 0.0, 0.0, 0.0, 0.0, 0.0, 0.0, 0.0, 0.0, 0.0, 0.0, 0.0, 0.0, 0.0, 0.0, 0.0, 0.0, 0.0, 0.0, 0.0, 0.0, 0.0, 0.0, 0.0, 0.0, 0.0, 0.0, 0.0, 0.0, 0.0, 0.0, 0.0, 0.0, 0.0, 0.0, 0.0, 0.0, 0.0, 0.0, 0.0, 0.0, 0.0, 0.0, 0.0, 0.0, 0.0, 0.0, 0.0, 0.0, 0.0, 0.0, 0.0, 0.0, 0.0, 0.0, 0.0, 0.0, 0.0, 0.0, 0.0, 0.0, 0.2815, 0.8, 0.2815, 0.8, 0.2815, 0.5055, 0.2815, 0.5055, 0.2815, 0.5055, 0.2815, 0.5055, 0.2815, 0.8, 0.2815, 0.8, 0.2815, 0.8, 0.2815, 0.8, 0.2815, 0.8, 0.2815, 0.8, 0.2815, 0.8, 0.2815, 0.5055, 0.2815, 0.5055, 0.2815, 0.8, 0.2815, 0.8, 0.2815, 0.8, 0.2815, 0.8901, 0.2815, 0.8901, 0.2815, 0.8, 0.2815, 0.8, 0.2815, 0.8, 0.2815, 0.8, 3.356e-08, 6.026e-08, 7.201e-13, 1.293e-12, 0.2815, 0.5055, 0.2815, 0.5055, 0.2815, 0.8, 0.2815, 0.5055, 0.2815, 0.5055, 0.2815, 0.8, 0.0, 0.0, 0.0, 0.0, 0.2815, 0.5055, 0.0, 0.0, 0.2815, 0.8, 0.2815, 0.8, 0.2815, 0.8, 0.2815, 0.8, 0.2815, 0.8901, 0.2815, 0.8, 0.2815, 0.8, 0.2815, 0.8901, 0.6134, 0.5053, 0.6134, 0.5053, 0.6134, 0.6118, 0.6134, 0.6118, 0.0, 0.0, 0.0, 0.0, 0.0, 0.0, 0.0, 0.0, 0.6134, 0.6118, 0.6134, 0.5053, 0.6134, 0.5053, 0.6134, 0.6118, 0.2815, 0.8901, 0.2815, 0.8, 0.2815, 0.8, 0.2815, 0.8901, 0.6134, 0.6816, 0.6134, 0.6118, 0.6134, 0.6118, 0.6134, 0.6816, 0.6134, 0.6118, 0.6134, 0.5053, 0.6134, 0.5053, 0.6134, 0.6118, 0.0, 0.0, 0.0, 0.0, 0.2815, 0.8, 0.0, 0.0, 0.6134, 0.6118, 0.6134, 0.6118, 0.6134, 0.6816, 0.6134, 0.6816, 0.6136, 1.0, 0.6134, 0.6816, 0.6134, 0.6816, 0.6136, 1.0, 0.6134, 0.6816, 0.6134, 0.6118, 0.6134, 0.6118, 0.6134, 0.6816, 0.0, 0.0, 0.0, 0.0, 0.6134, 0.5053, 0.0, 0.0, 0.6136, 1.0, 0.0, 0.0, 0.0, 0.0, 0.6136, 0.9999, 0.6136, 1.0, 0.6136, 1.0, 0.6134, 0.6816, 0.6134, 0.6816, 0.6136, 1.0, 0.6134, 0.6816, 0.6134, 0.6816, 0.6136, 1.0, 0.0, 0.0, 0.0, 0.0, 0.6134, 0.6118, 0.0, 0.0, 0.0, 0.0, 0.0, 0.0, 0.6134, 0.6816, 0.0, 0.0, 0.0, 0.0, 0.0, 0.0, 0.2815, 0.8, 0.0, 0.0, 0.0, 0.0, 0.0, 0.0, 0.2815, 0.8, 0.2815, 0.8, 0.0, 0.0, 0.0, 0.0, 0.1681, 0.8, 0.0, 0.0, 0.1681, 0.8, 0.1681, 0.8, 0.2815, 0.8, 0.2815, 0.8, 0.1681, 0.8, 0.2815, 0.8, 0.2815, 0.8, 0.1681, 0.8, 0.0, 0.0, 0.0, 0.0, 0.6134, 0.6816, 0.0, 0.0, 2.881e-05, 3.201e-05, 1.471e-10, 1.634e-10, 0.6134, 0.6816, 0.6134, 0.6816, 0.0, 0.0, 0.0, 0.0, 0.5001, 0.6817, 0.0, 0.0, 0.5001, 0.6817, 0.6134, 0.6816, 0.6134, 0.6816, 0.5001, 0.6817, 0.5001, 0.6817, 0.6134, 0.6816, 0.6134, 0.6816, 0.5001, 0.6817])
me_plane_004.materials.append(mat_lucetop)
me_plane_004.materials.append(mat_lucebottom)
me_plane_004.materials.append(mat_lucetrim)
me_plane_004.materials.append(mat_lucewindow)
me_plane_004.use_remesh_preserve_volume = False
me_plane_004.use_remesh_preserve_attributes = False
me_plane_004.use_mirror_vertex_groups = False
me_plane_004.update()
me_plane_002 = bpy.data.meshes.new('Plane.002')
me_plane_002.from_pydata([(-1.02, 0.5751, 0.0), (2.805, 0.5729, 0.0), (-0.7544, -0.6903, 0.0), (-1.02, -0.4238, 0.0), (-0.8062, -0.685, 0.0), (-0.8561, -0.6698, 0.0), (-0.902, -0.6451, 0.0), (-0.9423, -0.6119, 0.0), (-0.9754, -0.5716, 0.0), (-0.9999, -0.5256, 0.0), (-1.015, -0.4757, 0.0), (2.21, -0.5487, 0.0), (1.944, -0.7037, 0.0), (2.198, -0.5644, 0.0), (2.171, -0.5955, 0.0), (2.139, -0.6241, 0.0), (2.102, -0.6492, 0.0), (2.063, -0.6697, 0.0), (2.022, -0.685, 0.0), (1.982, -0.6973, 0.0), (2.549, 0.419, 0.0), (-0.866, 0.4209, 0.0), (-0.866, -0.4162, 0.0), (-0.8631, -0.4455, 0.0), (-0.8568, -0.4663, 0.0), (-0.8465, -0.4856, 0.0), (-0.8326, -0.5026, 0.0), (-0.8157, -0.5165, 0.0), (-0.7965, -0.5268, 0.0), (-0.7756, -0.5332, 0.0), (-0.7464, -0.5362, 0.0), (1.937, -0.5433, 0.0), (1.958, -0.5416, 0.0), (1.977, -0.5371, 0.0), (2.0, -0.5287, 0.0), (2.023, -0.5168, 0.0), (2.044, -0.5021, 0.0), (2.062, -0.4864, 0.0), (2.077, -0.469, 0.0), (2.549, 0.419, 0.08387), (2.078, -0.4679, 0.0), (-0.866, 0.4209, 0.08387), (-0.866, -0.4162, 0.08387), (-0.8631, -0.4455, 0.08387), (-0.8568, -0.4663, 0.08387), (-0.8465, -0.4856, 0.08387), (-0.8326, -0.5026, 0.08387), (-0.8157, -0.5165, 0.08387), (-0.7965, -0.5268, 0.08387), (-0.7756, -0.5332, 0.08387), (-0.7464, -0.5362, 0.08387), (1.937, -0.5433, 0.08387), (1.958, -0.5416, 0.08387), (1.977, -0.5371, 0.08387), (2.0, -0.5287, 0.08387), (2.023, -0.5168, 0.08387), (2.044, -0.5021, 0.08387), (2.062, -0.4864, 0.08387), (2.077, -0.469, 0.08387), (2.078, -0.4679, 0.08387), (2.805, 0.5729, 0.08387), (-1.02, 0.5751, 0.08387), (-1.02, -0.4238, 0.08387), (-1.015, -0.4757, 0.08387), (-0.9999, -0.5256, 0.08387), (-0.9754, -0.5716, 0.08387), (-0.9423, -0.6119, 0.08387), (-0.902, -0.6451, 0.08387), (-0.8561, -0.6698, 0.08387), (-0.8062, -0.685, 0.08387), (-0.7544, -0.6903, 0.08387), (1.944, -0.7037, 0.08387), (1.982, -0.6973, 0.08387), (2.022, -0.685, 0.08387), (2.063, -0.6697, 0.08387), (2.102, -0.6492, 0.08387), (2.139, -0.6241, 0.08387), (2.171, -0.5955, 0.08387), (2.198, -0.5644, 0.08387), (2.21, -0.5487, 0.08387)], [], [(22, 21, 20, 40, 38, 37, 36, 35, 34, 33, 32, 31, 30, 29, 28, 27, 26, 25, 24, 23), (21, 0, 1, 20), (22, 3, 0, 21), (23, 10, 3, 22), (24, 9, 10, 23), (25, 8, 9, 24), (26, 7, 8, 25), (27, 6, 7, 26), (28, 5, 6, 27), (29, 4, 5, 28), (30, 2, 4, 29), (31, 12, 2, 30), (32, 19, 12, 31), (33, 18, 19, 32), (34, 17, 18, 33), (35, 16, 17, 34), (36, 15, 16, 35), (37, 14, 15, 36), (38, 13, 14, 37), (40, 11, 13, 38), (20, 1, 11, 40), (42, 43, 44, 45, 46, 47, 48, 49, 50, 51, 52, 53, 54, 55, 56, 57, 58, 59, 39, 41), (41, 39, 60, 61), (42, 41, 61, 62), (43, 42, 62, 63), (44, 43, 63, 64), (45, 44, 64, 65), (46, 45, 65, 66), (47, 46, 66, 67), (48, 47, 67, 68), (49, 48, 68, 69), (50, 49, 69, 70), (51, 50, 70, 71), (52, 51, 71, 72), (53, 52, 72, 73), (54, 53, 73, 74), (55, 54, 74, 75), (56, 55, 75, 76), (57, 56, 76, 77), (58, 57, 77, 78), (59, 58, 78, 79), (39, 59, 79, 60), (17, 16, 75, 74), (6, 5, 68, 67), (1, 0, 61, 60), (16, 15, 76, 75), (5, 4, 69, 68), (0, 3, 62, 61), (15, 14, 77, 76), (4, 2, 70, 69), (3, 10, 63, 62), (14, 13, 78, 77), (2, 12, 71, 70), (10, 9, 64, 63), (13, 11, 79, 78), (12, 19, 72, 71), (9, 8, 65, 64), (11, 1, 60, 79), (19, 18, 73, 72), (8, 7, 66, 65), (18, 17, 74, 73), (7, 6, 67, 66)])
_uv = me_plane_002.uv_layers.new(name='UVMap')
_uv.uv.foreach_set('vector', [0.0, 0.0, 0.0, 0.0, 0.0, 0.0, 0.0, 0.0, 0.0, 0.0, 0.0, 0.0, 0.0, 0.0, 0.0, 0.0, 0.0, 0.0, 0.0, 0.0, 0.0, 0.0, 0.0, 0.0, 0.0, 0.0, 0.0, 0.0, 0.0, 0.0, 0.0, 0.0, 0.0, 0.0, 0.0, 0.0, 0.0, 0.0, 0.0, 0.0, 0.8466, 0.04031, 0.9049, 0.0, 0.9049, 1.0, 0.8466, 0.933, 0.0, 0.0, 0.0, 0.0, 0.0, 0.0, 0.0, 0.0, 0.0, 0.0, 0.0, 0.0, 0.0, 0.0, 0.0, 0.0, 0.0, 0.0, 0.0, 0.0, 0.0, 0.0, 0.0, 0.0, 0.0, 0.0, 0.0, 0.0, 0.0, 0.0, 0.0, 0.0, 0.0, 0.0, 0.0, 0.0, 0.0, 0.0, 0.0, 0.0, 0.0, 0.0, 0.0, 0.0, 0.0, 0.0, 0.0, 0.0, 0.0, 0.0, 0.0, 0.0, 0.0, 0.0, 0.0, 0.0, 0.0, 0.0, 0.0, 0.0, 0.0, 0.0, 0.0, 0.0, 0.0, 0.0, 0.0, 0.0, 0.0, 0.0, 0.0, 0.0, 0.0, 0.0, 0.0, 0.0, 0.0, 0.0, 0.0, 0.0, 0.0, 0.0, 0.0, 0.0, 0.0, 0.0, 0.0, 0.0, 0.0, 0.0, 0.0, 0.0, 0.0, 0.0, 0.0, 0.0, 0.0, 0.0, 0.0, 0.0, 0.0, 0.0, 0.0, 0.0, 0.0, 0.0, 0.0, 0.0, 0.0, 0.0, 0.0, 0.0, 0.0, 0.0, 0.0, 0.0, 0.0, 0.0, 0.0, 0.0, 0.0, 0.0, 0.0, 0.0, 0.0, 0.0, 0.0, 0.0, 0.0, 0.0, 0.0, 0.0, 0.0, 0.0, 0.0, 0.0, 0.0, 0.0, 0.0, 0.0, 0.0, 0.0, 0.0, 0.0, 0.8466, 0.933, 0.9049, 1.0, 0.4806, 0.8444, 0.5111, 0.81, 0.1057, 0.9596, 0.09468, 0.9588, 0.08678, 0.9571, 0.07949, 0.9545, 0.07309, 0.9508, 0.06783, 0.9464, 0.06392, 0.9414, 0.06151, 0.9359, 0.0604, 0.9283, 0.05829, 0.2267, 0.05892, 0.2214, 0.06062, 0.2163, 0.0638, 0.2105, 0.06834, 0.2045, 0.07387, 0.1989, 0.07984, 0.1942, 0.0864, 0.1902, 0.08684, 0.19, 0.4223, 0.06699, 0.4223, 0.9597, 0.4223, 0.9597, 0.4223, 0.06699, 0.4806, 0.0, 0.4806, 1.0, 0.1057, 0.9596, 0.4223, 0.9597, 0.4806, 1.0, 0.1028, 0.9999, 0.09468, 0.9588, 0.1057, 0.9596, 0.1028, 0.9999, 0.08323, 0.9985, 0.08678, 0.9571, 0.09468, 0.9588, 0.08323, 0.9985, 0.06436, 0.9945, 0.07949, 0.9545, 0.08678, 0.9571, 0.06436, 0.9945, 0.04696, 0.9881, 0.07309, 0.9508, 0.07949, 0.9545, 0.04696, 0.9881, 0.03171, 0.9795, 0.06783, 0.9464, 0.07309, 0.9508, 0.03171, 0.9795, 0.01918, 0.9689, 0.06392, 0.9414, 0.06783, 0.9464, 0.01918, 0.9689, 0.009851, 0.9569, 0.06151, 0.9359, 0.06392, 0.9414, 0.009851, 0.9569, 0.004092, 0.9439, 0.0604, 0.9283, 0.06151, 0.9359, 0.004092, 0.9439, 0.00212, 0.9303, 0.05829, 0.2267, 0.0604, 0.9283, 0.00212, 0.9303, 0.0, 0.2252, 0.05892, 0.2214, 0.05829, 0.2267, 0.0, 0.2252, 0.001177, 0.2151, 0.06062, 0.2163, 0.05892, 0.2214, 0.001177, 0.2151, 0.004721, 0.2046, 0.0638, 0.2105, 0.06062, 0.2163, 0.004721, 0.2046, 0.0105, 0.194, 0.06834, 0.2045, 0.0638, 0.2105, 0.0105, 0.194, 0.01828, 0.1837, 0.07387, 0.1989, 0.06834, 0.2045, 0.01828, 0.1837, 0.02777, 0.1741, 0.07984, 0.1942, 0.07387, 0.1989, 0.02777, 0.1741, 0.03861, 0.1656, 0.0864, 0.1902, 0.07984, 0.1942, 0.03861, 0.1656, 0.05037, 0.1585, 0.08684, 0.19, 0.0864, 0.1902, 0.05037, 0.1585, 0.05631, 0.1556, 0.4223, 0.06699, 0.08684, 0.19, 0.05631, 0.1556, 0.4806, 0.0, 0.9683, 0.526, 0.9683, 0.5371, 0.9366, 0.5371, 0.9366, 0.526, 0.9683, 0.03359, 0.9683, 0.02099, 1.0, 0.02099, 1.0, 0.03359, 0.9366, 6.232e-08, 0.9366, 1.0, 0.9049, 1.0, 0.9049, 0.0, 0.9683, 0.5371, 0.9683, 0.5485, 0.9366, 0.5485, 0.9366, 0.5371, 0.9683, 0.02099, 0.9683, 0.009648, 1.0, 0.009648, 1.0, 0.02099, 0.9683, 0.2999, 0.9683, 0.09792, 1.0, 0.09792, 1.0, 0.2999, 0.9683, 0.5485, 0.9683, 0.5599, 0.9366, 0.5599, 0.9366, 0.5485, 0.9683, 0.009648, 0.9683, 0.0, 1.0, 7.79e-09, 1.0, 0.009648, 0.9683, 0.09792, 0.9683, 0.08658, 1.0, 0.08658, 1.0, 0.09792, 0.9683, 0.5599, 0.9683, 0.5706, 0.9366, 0.5706, 0.9366, 0.5599, 0.9683, 0.0, 0.9683, 0.4988, 0.9366, 0.4988, 0.9366, 0.0, 0.9683, 0.08658, 0.9683, 0.07398, 1.0, 0.07398, 1.0, 0.08658, 0.9683, 0.5706, 0.9683, 0.5756, 0.9366, 0.5756, 0.9366, 0.5706, 0.9683, 0.4988, 0.9683, 0.5065, 0.9366, 0.5065, 0.9366, 0.4988, 0.9683, 0.07398, 0.9683, 0.06061, 1.0, 0.06061, 1.0, 0.07398, 0.9683, 0.5756, 0.9683, 0.8927, 0.9366, 0.8927, 0.9366, 0.5756, 0.9683, 0.5065, 0.9683, 0.5157, 0.9366, 0.5157, 0.9366, 0.5065, 0.9683, 0.06061, 0.9683, 0.04697, 1.0, 0.04697, 1.0, 0.06061, 0.9683, 0.5157, 0.9683, 0.526, 0.9366, 0.526, 0.9366, 0.5157, 0.9683, 0.04697, 0.9683, 0.03359, 1.0, 0.03359, 1.0, 0.04697])
me_plane_002.materials.append(mat_foundation)
me_plane_002.use_remesh_preserve_volume = False
me_plane_002.use_remesh_preserve_attributes = False
me_plane_002.use_mirror_vertex_groups = False
me_plane_002.update()
me_plane_001 = bpy.data.meshes.new('Plane.001')
me_plane_001.from_pydata([(-9.445, -1.108, 0.0), (11.18, -1.108, 0.0), (-9.445, 1.407, 0.0), (11.18, 1.407, 0.0)], [], [(0, 1, 3, 2)])
_uv = me_plane_001.uv_layers.new(name='UVMap')
_uv.uv.foreach_set('vector', [0.0, 0.0, 1.0, 0.0, 1.0, 1.0, 0.0, 1.0])
me_plane_001.materials.append(mat_material)
me_plane_001.use_remesh_preserve_volume = False
me_plane_001.use_remesh_preserve_attributes = False
me_plane_001.use_mirror_vertex_groups = False
me_plane_001.update()
me_plane_003 = bpy.data.meshes.new('Plane.003')
me_plane_003.from_pydata([(-10.61, -1.003, 0.0), (9.634, -1.111, 0.0), (-10.61, 1.136, 0.0), (9.634, 1.028, 0.0), (-10.61, -0.364, 0.0), (-0.1184, -1.054, 0.0), (9.634, -0.4719, 0.0), (-0.1184, 1.084, 0.0), (-0.1184, -0.4156, 0.0), (-10.61, -0.5761, 0.0), (3.886, -1.125, 0.0), (9.634, -0.2572, 0.0), (-5.485, 1.129, 0.0), (-10.61, -0.1492, 0.0), (-5.485, -1.01, 0.0), (9.634, -0.6841, 0.0), (3.886, 1.014, 0.0), (-0.1184, -0.2009, 0.0), (-5.485, -0.3712, 0.0), (3.886, -0.486, 0.0), (-5.485, -0.1564, 0.0), (3.886, -0.2712, 0.0), (-10.61, -0.7193, 0.0), (6.986, -1.137, 0.0), (9.634, -0.2126, 0.0), (-8.08, 1.139, 0.0), (-10.61, -0.2196, 0.0), (-2.848, -1.035, 0.0), (9.634, -0.5861, 0.0), (1.45, 1.049, 0.0), (-0.1184, -0.1563, 0.0), (-0.1184, -0.5298, 0.0), (-8.08, -0.3611, 0.0), (1.45, -0.4506, 0.0), (-10.61, -0.4782, 0.0), (1.45, -1.089, 0.0), (9.634, -0.3275, 0.0), (-2.848, 1.104, 0.0), (-10.61, -0.1047, 0.0), (-8.08, -1.0, 0.0), (9.634, -0.8272, 0.0), (6.986, 1.002, 0.0), (-0.1184, -0.2712, 0.0), (-0.1184, -0.7709, 0.0), (-2.848, -0.3961, 0.0), (6.986, -0.4981, 0.0), (3.886, -0.6002, 0.0), (3.886, -0.8412, 0.0), (-5.485, -0.4854, 0.0), (-5.485, -0.7264, 0.0), (-5.485, -0.1119, 0.0), (-5.485, -0.2268, 0.0), (-8.08, -0.1464, 0.0), (-2.848, -0.1813, 0.0), (3.886, -0.2267, 0.0), (3.886, -0.3416, 0.0), (1.45, -0.2358, 0.0), (6.986, -0.2834, 0.0), (6.986, -0.3537, 0.0), (1.45, -0.3062, 0.0), (1.45, -0.1913, 0.0), (-2.848, -0.2517, 0.0), (-8.08, -0.2168, 0.0), (-8.08, -0.1019, 0.0), (-2.848, -0.7513, 0.0), (-8.08, -0.7164, 0.0), (-8.08, -0.4753, 0.0), (6.986, -0.8534, 0.0), (1.45, -0.8059, 0.0), (1.45, -0.5648, 0.0), (6.986, -0.6123, 0.0), (-2.848, -0.5102, 0.0), (-2.848, -0.1368, 0.0), (6.986, -0.2388, 0.0), (-10.61, -0.9179, 0.0), (8.436, -1.13, 0.008926), (-9.406, 1.158, 0.0), (-10.61, -0.2909, 0.0), (-1.608, -1.052, 0.0), (9.634, -0.5498, 0.0), (0.6347, 1.072, 0.0), (-0.1184, -0.4935, 0.0), (-9.406, -0.3415, 0.0), (0.6347, -0.4283, 0.0), (-10.61, -0.5117, 0.0), (2.36, -1.105, 0.0), (-4.212, 1.12, 0.0), (-6.733, -1.0, 0.0), (9.634, -0.7197, 0.0), (5.546, 1.017, 0.0), (-0.1184, -0.6634, 0.0), (-4.212, -0.3798, 0.0), (5.546, -0.4825, 0.0), (3.886, -0.5638, 0.0), (3.886, -0.7338, 0.0), (-5.485, -0.449, 0.0), (-5.485, -0.619, 0.0), (-9.406, -0.1267, 0.0), (-4.212, -0.1651, 0.0), (0.6347, -0.2135, 0.0), (5.546, -0.2678, 0.0), (-10.61, -0.6118, 0.0), (5.546, -1.121, 0.0), (-6.733, 1.139, 0.0), (-4.212, -1.019, 0.0), (9.634, -0.6196, 0.0), (2.36, 1.033, 0.0), (-0.1184, -0.5633, 0.0), (-6.733, -0.3611, 0.0), (2.36, -0.4666, 0.0), (-10.61, -0.4418, 0.0), (0.6347, -1.067, 0.0), (9.634, -0.3988, 0.0), (-1.608, 1.087, 0.0), (-9.406, -0.9803, 0.0), (9.634, -1.026, 0.0), (8.436, 1.009, 0.008926), (-0.1184, -0.3425, 0.0), (-0.1184, -0.9696, 0.0), (-1.608, -0.413, 0.0), (8.436, -0.4912, 0.008926), (3.886, -0.6336, 0.0), (3.886, -1.04, 0.0), (-5.485, -0.5188, 0.0), (-5.485, -0.9251, 0.0), (-5.485, -0.2981, 0.0), (-6.733, -0.1464, 0.0), (-1.608, -0.1983, 0.0), (3.886, -0.4129, 0.0), (2.36, -0.2519, 0.0), (8.436, -0.2765, 0.008926), (6.986, -0.425, 0.0), (5.546, -0.3381, 0.0), (8.436, -0.3468, 0.008926), (1.45, -0.3775, 0.0), (0.6347, -0.2839, 0.0), (2.36, -0.3222, 0.0), (0.6347, -0.169, 0.0), (2.36, -0.2073, 0.0), (-2.848, -0.323, 0.0), (-4.212, -0.2354, 0.0), (-1.608, -0.2686, 0.0), (-8.08, -0.2881, 0.0), (-9.406, -0.1971, 0.0), (-6.733, -0.2168, 0.0), (-9.406, -0.08219, 0.0), (-6.733, -0.1019, 0.0), (-2.848, -0.6439, 0.0), (-2.848, -0.95, 0.0), (-4.212, -0.7351, 0.0), (-1.608, -0.7683, 0.0), (-8.08, -0.609, 0.0), (-8.08, -0.9151, 0.0), (-9.406, -0.6967, 0.0), (-6.733, -0.7164, 0.0), (-8.08, -0.439, 0.0), (-8.08, -0.5088, 0.0), (-9.406, -0.4557, 0.0), (-6.733, -0.4753, 0.0), (6.986, -0.7459, 0.0), (6.986, -1.052, 0.0), (5.546, -0.8378, 0.0), (8.436, -0.8465, 0.008926), (1.45, -0.6984, 0.0), (1.45, -1.005, 0.0), (0.6347, -0.7836, 0.0), (2.36, -0.8219, 0.0), (1.45, -0.5284, 0.0), (1.45, -0.5983, 0.0), (0.6347, -0.5425, 0.0), (2.36, -0.5808, 0.0), (6.986, -0.576, 0.0), (6.986, -0.6458, 0.0), (5.546, -0.5967, 0.0), (8.436, -0.6054, 0.008926), (-2.848, -0.4739, 0.0), (-2.848, -0.5437, 0.0), (-4.212, -0.494, 0.0), (-1.608, -0.5272, 0.0), (-4.212, -0.1205, 0.0), (-1.608, -0.1537, 0.0), (5.546, -0.2232, 0.0), (8.436, -0.2319, 0.008926), (-1.608, -0.5607, 0.0), (-4.212, -0.5275, 0.0), (-4.212, -0.4577, 0.0), (8.436, -0.6389, 0.008926), (5.546, -0.6302, 0.0), (5.546, -0.5604, 0.0), (2.36, -0.6143, 0.0), (0.6347, -0.576, 0.0), (0.6347, -0.5061, 0.0), (2.36, -1.021, 0.0), (0.6347, -0.9823, 0.0), (0.6347, -0.6761, 0.0), (8.436, -1.045, 0.008926), (5.546, -1.036, 0.0), (5.546, -0.7303, 0.0), (-6.733, -0.5088, 0.0), (-9.406, -0.4891, 0.0), (-9.406, -0.4193, 0.0), (-6.733, -0.9151, 0.0), (-9.406, -0.8954, 0.0), (-9.406, -0.5893, 0.0), (-1.608, -0.967, 0.0), (-4.212, -0.9338, 0.0), (-4.212, -0.6276, 0.0), (-6.733, -0.2881, 0.0), (-9.406, -0.2684, 0.0), (-1.608, -0.3399, 0.0), (-4.212, -0.3067, 0.0), (2.36, -0.3935, 0.0), (0.6347, -0.3552, 0.0), (8.436, -0.4181, 0.008926), (5.546, -0.4094, 0.0), (-1.608, -0.6608, 0.0), (-6.733, -0.609, 0.0), (-6.733, -0.439, 0.0), (8.436, -0.739, 0.008926), (2.36, -0.7144, 0.0), (2.36, -0.5445, 0.0), (8.436, -0.5691, 0.008926), (-1.608, -0.4909, 0.0), (-10.6, -0.5187, 0.006418), (-10.6, -0.5688, 0.006418), (9.634, -0.7197, 0.006418), (9.626, -0.677, 0.006472), (-0.1184, -0.6634, 0.006418), (-0.1184, -0.6206, 0.006418), (3.886, -0.7338, 0.006418), (3.886, -0.6909, 0.006418), (0.6348, -0.6333, 0.006418), (5.546, -0.6875, 0.006418), (-5.485, -0.619, 0.006418), (-5.484, -0.5762, 0.006418), (-9.406, -0.5464, 0.006418), (-4.212, -0.5848, 0.006418), (2.36, -0.6716, 0.006418), (1.45, -0.6556, 0.006418), (8.436, -0.6962, 0.01534), (6.986, -0.7031, 0.006418), (-6.733, -0.5661, 0.006418), (-8.08, -0.5661, 0.006418), (-1.608, -0.618, 0.006418), (-2.848, -0.601, 0.006418), (-2.848, -0.6439, 0.006418), (-8.08, -0.609, 0.006418), (6.986, -0.7459, 0.006418), (1.45, -0.6984, 0.006418), (-10.61, -0.6118, 0.006418), (9.626, -0.6269, 0.006472), (-0.1185, -0.5705, 0.006418), (3.886, -0.6408, 0.006418), (-5.485, -0.526, 0.006418), (-8.08, -0.516, 0.006418), (1.449, -0.6054, 0.006418), (6.986, -0.6529, 0.006418), (-2.848, -0.5509, 0.006418), (-1.608, -0.5678, 0.006418), (-4.212, -0.5346, 0.006418), (8.436, -0.646, 0.01534), (5.546, -0.6373, 0.006418), (2.36, -0.6214, 0.006418), (0.6345, -0.5831, 0.006418), (0.6347, -0.6761, 0.006418), (5.546, -0.7303, 0.006418), (-6.733, -0.516, 0.006418), (-9.406, -0.4963, 0.006418), (-9.406, -0.5893, 0.006418), (-4.212, -0.6276, 0.006418), (-1.608, -0.6608, 0.006418), (-6.733, -0.609, 0.006418), (8.436, -0.739, 0.01534), (2.36, -0.7144, 0.006418), (-10.61, -0.5117, 0.006418), (-10.61, -0.5761, 0.006418), (0.6347, -0.6404, 0.006418), (-0.1184, -0.6278, 0.006418), (5.546, -0.6946, 0.006418), (3.886, -0.6981, 0.006418), (-9.406, -0.5536, 0.006418), (-4.212, -0.5919, 0.006418), (-5.485, -0.5833, 0.006418), (2.36, -0.6787, 0.006418), (1.45, -0.6627, 0.006418), (8.436, -0.7033, 0.01534), (6.986, -0.7102, 0.006418), (-6.733, -0.5733, 0.006418), (-8.08, -0.5733, 0.006418), (-1.608, -0.6251, 0.006418), (-2.848, -0.6082, 0.006418), (9.634, -0.6841, 0.006418), (9.634, -0.6196, 0.006418), (-1.608, -0.5607, 0.006418), (-2.848, -0.5437, 0.006418), (-0.1184, -0.5633, 0.006418), (-4.212, -0.5275, 0.006418), (-5.485, -0.5188, 0.006418), (8.436, -0.6389, 0.01534), (6.986, -0.6458, 0.006418), (5.546, -0.6302, 0.006418), (3.886, -0.6336, 0.006418), (2.36, -0.6143, 0.006418), (1.45, -0.5983, 0.006418), (0.6347, -0.576, 0.006418), (-6.733, -0.5088, 0.006418), (-8.08, -0.5088, 0.006418), (-9.406, -0.4891, 0.006418), (-0.1183, -0.6206, 0.05427), (-0.1185, -0.5705, 0.05427), (3.886, -0.6909, 0.05427), (3.886, -0.6408, 0.05427), (-5.484, -0.5762, 0.05427), (-5.485, -0.526, 0.05427), (-8.08, -0.5661, 0.05427), (-8.08, -0.516, 0.05427), (1.45, -0.6556, 0.05427), (1.45, -0.6054, 0.05427), (6.986, -0.7031, 0.05427), (6.986, -0.6529, 0.05427), (-2.848, -0.601, 0.05427), (-2.848, -0.5509, 0.05427), (-1.608, -0.618, 0.05427), (-1.608, -0.5678, 0.05427), (-4.212, -0.5848, 0.05427), (-4.212, -0.5346, 0.05427), (8.436, -0.6962, 0.0632), (8.436, -0.646, 0.0632), (5.546, -0.6875, 0.05427), (5.546, -0.6373, 0.05427), (2.36, -0.6716, 0.05427), (2.36, -0.6214, 0.05427), (0.6349, -0.6333, 0.05427), (0.6345, -0.5831, 0.05427), (-6.733, -0.5661, 0.05427), (-6.733, -0.516, 0.05427), (-9.406, -0.5464, 0.05427), (-9.406, -0.4963, 0.05427), (-10.6, -0.5187, 0.05427), (-10.6, -0.5688, 0.05427), (9.626, -0.677, 0.05433), (9.626, -0.6269, 0.05433)], [], [(222, 81, 8, 119), (221, 79, 6, 120), (220, 93, 19, 109), (151, 216, 271, 246), (184, 123, 297, 296), (217, 95, 18, 108), (90, 194, 264, 227), (219, 94, 229, 273), (214, 131, 58, 132), (213, 112, 36, 133), (212, 134, 59, 135), (211, 128, 55, 136), (210, 139, 61, 140), (209, 117, 42, 141), (208, 142, 62, 143), (207, 125, 51, 144), (172, 187, 300, 299), (205, 148, 64, 149), (204, 118, 43, 150), (197, 159, 247, 265), (202, 152, 65, 153), (201, 124, 49, 154), (200, 155, 32, 82), (199, 156, 66, 157), (198, 123, 48, 158), (15, 105, 292, 291), (196, 160, 67, 161), (195, 115, 40, 162), (163, 219, 273, 248), (193, 164, 68, 165), (192, 122, 47, 166), (191, 167, 33, 83), (190, 168, 69, 169), (189, 121, 46, 170), (188, 171, 45, 92), (187, 172, 70, 173), (186, 105, 28, 174), (185, 175, 44, 91), (184, 176, 71, 177), (183, 107, 31, 178), (127, 17, 30, 180), (100, 57, 73, 181), (54, 181, 89, 16), (181, 73, 41, 89), (141, 42, 17, 127), (50, 179, 86, 12), (179, 72, 37, 86), (176, 183, 178, 71), (187, 121, 301, 300), (94, 197, 265, 229), (123, 184, 177, 48), (168, 190, 304, 303), (190, 107, 295, 304), (95, 185, 91, 18), (48, 177, 185, 95), (177, 71, 175, 185), (172, 186, 174, 70), (215, 90, 227, 270), (107, 183, 293, 295), (121, 187, 173, 46), (203, 151, 246, 268), (147, 215, 270, 245), (93, 188, 92, 19), (46, 173, 188, 93), (173, 70, 171, 188), (168, 189, 170, 69), (183, 176, 294, 293), (218, 88, 225, 272), (107, 190, 169, 31), (105, 186, 298, 292), (101, 203, 268, 249), (81, 191, 83, 8), (31, 169, 191, 81), (169, 69, 167, 191), (164, 192, 166, 68), (35, 85, 192, 164), (85, 10, 122, 192), (118, 193, 165, 43), (5, 111, 193, 118), (111, 35, 164, 193), (206, 147, 245, 269), (43, 165, 194, 90), (165, 68, 163, 194), (160, 195, 162, 67), (23, 75, 195, 160), (75, 1, 115, 195), (122, 196, 161, 47), (10, 102, 196, 122), (102, 23, 160, 196), (159, 218, 272, 247), (47, 161, 197, 94), (161, 67, 159, 197), (156, 198, 158, 66), (186, 172, 299, 298), (121, 189, 302, 301), (84, 199, 157, 34), (96, 206, 269, 233), (156, 199, 307, 306), (110, 200, 82, 4), (34, 157, 200, 110), (157, 66, 155, 200), (152, 201, 154, 65), (39, 87, 201, 152), (87, 14, 124, 201), (74, 202, 153, 22), (0, 114, 202, 74), (114, 39, 152, 202), (88, 15, 291, 225), (22, 153, 203, 101), (153, 65, 151, 203), (148, 204, 150, 64), (27, 78, 204, 148), (78, 5, 118, 204), (124, 205, 149, 49), (14, 104, 205, 124), (104, 27, 148, 205), (9, 101, 249, 275), (49, 149, 206, 96), (149, 64, 147, 206), (20, 98, 179, 50), (52, 126, 146, 63), (126, 20, 50, 146), (97, 52, 63, 145), (98, 53, 72, 179), (145, 63, 25, 76), (38, 145, 76, 2), (142, 207, 144, 62), (32, 108, 207, 142), (108, 18, 125, 207), (77, 208, 143, 26), (4, 82, 208, 77), (82, 32, 142, 208), (144, 51, 20, 126), (99, 56, 60, 137), (143, 62, 52, 97), (139, 209, 141, 61), (44, 119, 209, 139), (119, 8, 117, 209), (125, 210, 140, 51), (18, 91, 210, 125), (91, 44, 139, 210), (53, 127, 180, 72), (51, 140, 98, 20), (13, 97, 145, 38), (129, 21, 54, 138), (136, 55, 21, 129), (30, 137, 80, 7), (137, 60, 29, 80), (134, 211, 136, 59), (33, 109, 211, 134), (109, 19, 128, 211), (117, 212, 135, 42), (8, 83, 212, 117), (83, 33, 134, 212), (17, 99, 137, 30), (56, 129, 138, 60), (131, 213, 133, 58), (45, 120, 213, 131), (120, 6, 112, 213), (128, 214, 132, 55), (19, 92, 214, 128), (92, 45, 131, 214), (21, 100, 181, 54), (57, 130, 182, 73), (58, 133, 130, 57), (55, 132, 100, 21), (59, 136, 129, 56), (132, 58, 57, 100), (60, 138, 106, 29), (138, 54, 16, 106), (61, 141, 127, 53), (135, 59, 56, 99), (62, 144, 126, 52), (42, 135, 99, 17), (26, 143, 97, 13), (63, 146, 103, 25), (146, 50, 12, 103), (189, 168, 303, 302), (64, 150, 215, 147), (150, 43, 90, 215), (199, 84, 274, 307), (65, 154, 216, 151), (154, 49, 96, 216), (155, 217, 108, 32), (66, 158, 217, 155), (158, 48, 95, 217), (123, 198, 305, 297), (67, 162, 218, 159), (162, 40, 88, 218), (84, 9, 275, 274), (68, 166, 219, 163), (166, 47, 94, 219), (167, 220, 109, 33), (69, 170, 220, 167), (170, 46, 93, 220), (171, 221, 120, 45), (70, 174, 221, 171), (174, 28, 79, 221), (175, 222, 119, 44), (71, 178, 222, 175), (178, 31, 81, 222), (72, 180, 113, 37), (180, 30, 7, 113), (140, 61, 53, 98), (73, 182, 116, 41), (130, 11, 24, 182), (133, 36, 11, 130), (182, 24, 3, 116), (273, 229, 279, 283), (272, 225, 291, 285), (271, 233, 282, 287), (270, 227, 277, 289), (269, 245, 290, 281), (268, 246, 288, 280), (265, 247, 286, 278), (264, 248, 284, 276), (250, 260, 327, 341), (231, 238, 316, 332), (260, 256, 319, 327), (244, 243, 322, 320), (257, 259, 325, 321), (242, 241, 334, 314), (259, 253, 313, 325), (254, 267, 337, 315), (240, 239, 326, 318), (251, 258, 323, 309), (267, 223, 338, 337), (238, 237, 330, 316), (227, 264, 276, 277), (229, 265, 278, 279), (258, 257, 321, 323), (253, 266, 335, 313), (234, 236, 324, 312), (243, 228, 308, 322), (249, 268, 280, 275), (233, 269, 281, 282), (245, 270, 289, 290), (246, 271, 287, 288), (247, 272, 285, 286), (248, 273, 283, 284), (194, 163, 248, 264), (176, 184, 296, 294), (216, 96, 233, 271), (198, 156, 306, 305), (224, 223, 274, 275), (231, 228, 277, 276), (232, 230, 279, 278), (235, 224, 275, 280), (236, 234, 282, 281), (237, 238, 284, 283), (239, 240, 286, 285), (241, 242, 288, 287), (243, 244, 290, 289), (238, 231, 276, 284), (240, 232, 278, 286), (242, 235, 280, 288), (244, 236, 281, 290), (250, 226, 291, 292), (230, 237, 283, 279), (226, 239, 285, 291), (234, 241, 287, 282), (228, 243, 289, 277), (257, 258, 293, 294), (258, 251, 295, 293), (253, 259, 296, 297), (259, 257, 294, 296), (256, 260, 298, 299), (260, 250, 292, 298), (252, 261, 300, 301), (261, 256, 299, 300), (255, 262, 302, 303), (262, 252, 301, 302), (251, 263, 304, 295), (263, 255, 303, 304), (254, 266, 305, 306), (266, 253, 297, 305), (223, 267, 307, 274), (267, 254, 306, 307), (320, 322, 323, 321), (322, 308, 309, 323), (312, 324, 325, 313), (324, 320, 321, 325), (318, 326, 327, 319), (326, 340, 341, 327), (310, 328, 329, 311), (328, 318, 319, 329), (316, 330, 331, 317), (330, 310, 311, 331), (308, 332, 333, 309), (332, 316, 317, 333), (314, 334, 335, 315), (334, 312, 313, 335), (339, 336, 337, 338), (336, 314, 315, 337), (232, 240, 318, 328), (261, 252, 311, 329), (235, 242, 314, 336), (256, 261, 329, 319), (236, 244, 320, 324), (262, 255, 317, 331), (226, 250, 341, 340), (223, 224, 339, 338), (252, 262, 331, 311), (237, 230, 310, 330), (228, 231, 332, 308), (263, 251, 309, 333), (239, 226, 340, 326), (230, 232, 328, 310), (255, 263, 333, 317), (241, 234, 312, 334), (224, 235, 336, 339), (266, 254, 315, 335)])
me_plane_003.polygons.foreach_set('material_index', [1, 1, 1, 3, 3, 1, 3, 3, 1, 1, 1, 1, 1, 1, 1, 1, 3, 0, 0, 3, 0, 0, 1, 5, 5, 0, 0, 0, 3, 0, 0, 1, 5, 5, 1, 5, 5, 1, 5, 5, 1, 1, 1, 1, 1, 1, 1, 5, 3, 3, 5, 3, 3, 1, 5, 5, 5, 3, 3, 5, 3, 3, 1, 5, 5, 5, 3, 3, 5, 3, 3, 1, 5, 5, 0, 2, 2, 0, 2, 2, 3, 2, 2, 0, 2, 2, 0, 2, 2, 3, 2, 2, 5, 3, 3, 5, 3, 3, 1, 5, 5, 0, 2, 2, 0, 2, 2, 0, 2, 2, 0, 2, 2, 0, 2, 2, 0, 2, 2, 1, 1, 1, 1, 1, 1, 1, 1, 1, 1, 1, 1, 1, 1, 1, 1, 1, 1, 1, 1, 1, 1, 1, 1, 1, 1, 1, 1, 1, 1, 1, 1, 1, 1, 1, 1, 1, 1, 1, 1, 1, 1, 1, 1, 1, 1, 1, 1, 1, 1, 1, 1, 1, 1, 1, 1, 1, 1, 3, 2, 2, 3, 2, 2, 1, 5, 5, 3, 2, 2, 0, 2, 2, 1, 5, 5, 1, 5, 5, 1, 5, 5, 1, 1, 1, 1, 1, 1, 1, 3, 3, 3, 3, 3, 3, 3, 3, 7, 7, 7, 7, 7, 7, 7, 7, 7, 7, 7, 7, 3, 3, 7, 7, 7, 7, 3, 3, 3, 3, 3, 3, 3, 3, 3, 3, 3, 3, 3, 3, 3, 3, 3, 3, 3, 3, 3, 3, 3, 3, 3, 3, 3, 3, 3, 3, 3, 3, 3, 3, 3, 3, 3, 3, 3, 3, 3, 3, 3, 3, 7, 7, 7, 7, 7, 7, 7, 7, 7, 7, 7, 7, 7, 7, 7, 7, 7, 7, 7, 7, 7, 7, 3, 7, 7, 7, 7, 7, 7, 7, 7, 7, 7, 7])
_uv = me_plane_003.uv_layers.new(name='UVMap')
_uv.uv.foreach_set('vector', [0.4614, 0.457, 1.206, 0.4556, 1.206, 0.4946, 0.4614, 0.4959, 0.4837, 0.4179, 1.082, 0.4275, 1.082, 0.4664, 0.4837, 0.4568, 0.4454, 0.4302, 1.209, 0.4205, 1.209, 0.4594, 0.4454, 0.4691, 0.2256, 0.5051, 0.8992, 0.5051, 0.8992, 0.5246, 0.2256, 0.5246, 0.1596, 0.5051, -0.4767, 0.5051, -0.4767, 0.5246, 0.1596, 0.5246, 0.8992, 0.4829, 1.523, 0.4779, 1.523, 0.5168, 0.8992, 0.5218, 0.2063, 0.5051, 0.5829, 0.5051, 0.5829, 0.5246, 0.2063, 0.5246, 0.4454, 0.5051, 1.209, 0.5051, 1.209, 0.5246, 0.4454, 0.5246, 0.0385, 0.4977, 0.7585, 0.4899, 0.7585, 0.5255, 0.0385, 0.5333, 0.4837, 0.4933, 1.082, 0.503, 1.082, 0.5386, 0.4837, 0.529, 0.5829, 0.5248, 0.9904, 0.5136, 0.9904, 0.5493, 0.5829, 0.5604, 0.4454, 0.5056, 1.209, 0.4959, 1.209, 0.5316, 0.4454, 0.5413, 0.1596, 0.549, 0.8415, 0.5409, 0.8415, 0.5766, 0.1596, 0.5847, 0.4614, 0.5324, 1.206, 0.5311, 1.206, 0.5668, 0.4614, 0.5681, 0.5625, 0.5682, 1.226, 0.5584, 1.226, 0.594, 0.5625, 0.6039, 0.8992, 0.5584, 1.523, 0.5533, 1.523, 0.589, 0.8992, 0.594, 0.7585, 0.5051, 0.0385, 0.5051, 0.03851, 0.5246, 0.7585, 0.5246, 0.1596, 0.2355, 0.8415, 0.2274, 0.8415, 0.3267, 0.1596, 0.3349, 0.4614, 0.2189, 1.206, 0.2176, 1.206, 0.3169, 0.4614, 0.3183, 0.0385, 0.5051, 0.7585, 0.5051, 0.7585, 0.5246, 0.03851, 0.5246, 0.5625, 0.2547, 1.226, 0.2448, 1.226, 0.3442, 0.5625, 0.354, 0.8992, 0.2448, 1.523, 0.2398, 1.523, 0.3392, 0.8992, 0.3442, 0.5625, 0.4927, 1.226, 0.4829, 1.226, 0.5218, 0.5625, 0.5317, 0.5625, 0.4578, 1.226, 0.448, 1.226, 0.4647, 0.5625, 0.4746, 0.8992, 0.448, 1.523, 0.443, 1.523, 0.4597, 0.8992, 0.4647, 0.0, 0.0, 1.082, 0.3926, 1.082, 0.3604, 0.0, 0.0, 0.0385, 0.1842, 0.7585, 0.1764, 0.7585, 0.2757, 0.0385, 0.2835, 0.4837, 0.1798, 1.082, 0.1894, 1.082, 0.2888, 0.4837, 0.2792, 0.9904, 0.5051, 1.445, 0.5051, 1.445, 0.5246, 0.9904, 0.5246, 0.5829, 0.2113, 0.9904, 0.2001, 0.9904, 0.2995, 0.5829, 0.3106, 0.4454, 0.1921, 1.209, 0.1824, 1.209, 0.2818, 0.4454, 0.2915, 0.5829, 0.4493, 0.9904, 0.4382, 0.9904, 0.4771, 0.5829, 0.4882, 0.5829, 0.4144, 0.9904, 0.4033, 0.9904, 0.42, 0.5829, 0.4312, 0.4454, 0.3953, 1.209, 0.3856, 1.209, 0.4023, 0.4454, 0.412, 0.0385, 0.4222, 0.7585, 0.4144, 0.7585, 0.4533, 0.0385, 0.4611, 0.0385, 0.3873, 0.7585, 0.3795, 0.7585, 0.3962, 0.0385, 0.404, 0.4837, 0.383, 1.082, 0.3926, 1.082, 0.4093, 0.4837, 0.3997, 0.1596, 0.4736, 0.8415, 0.4654, 0.8415, 0.5044, 0.1596, 0.5125, 0.1596, 0.4387, 0.8415, 0.4305, 0.8415, 0.4473, 0.1596, 0.4554, 0.4614, 0.4221, 1.206, 0.4207, 1.206, 0.4375, 0.4614, 0.4388, 0.4614, 0.6033, 1.206, 0.6019, 1.206, 0.6242, 0.4614, 0.6255, 0.0385, 0.5685, 0.7585, 0.5607, 0.7585, 0.583, 0.0385, 0.5908, 0.2086, 0.589, 1.039, 0.5908, 1.039, 1.211, 0.2086, 1.209, 0.0385, 0.5908, 0.7585, 0.583, 0.7585, 1.203, 0.0385, 1.211, 0.4614, 0.5681, 1.206, 0.5668, 1.206, 0.6019, 0.4614, 0.6033, 0.5233, 0.6464, 1.16, 0.6421, 1.16, 1.262, 0.5233, 1.267, 0.1596, 0.6421, 0.8415, 0.634, 0.8415, 1.254, 0.1596, 1.262, 0.8415, 0.4305, 1.461, 0.4221, 1.461, 0.4388, 0.8415, 0.4473, 0.0385, 0.5051, -0.7914, 0.5051, -0.7914, 0.5246, 0.03851, 0.5246, 0.2086, 0.5051, 1.039, 0.5051, 1.039, 0.5246, 0.2086, 0.5246, 0.5233, 0.443, 1.16, 0.4387, 1.16, 0.4554, 0.5233, 0.4597, 0.9904, 0.5051, 0.5829, 0.5051, 0.5829, 0.5246, 0.9904, 0.5246, 0.5829, 0.5051, 0.2063, 0.5051, 0.2063, 0.5246, 0.5829, 0.5246, 0.5233, 0.4779, 1.16, 0.4736, 1.16, 0.5125, 0.5233, 0.5168, 0.5233, 0.4597, 1.16, 0.4554, 1.16, 0.4736, 0.5233, 0.4779, 0.1596, 0.4554, 0.8415, 0.4473, 0.8415, 0.4654, 0.1596, 0.4736, 0.7585, 0.3795, 1.484, 0.383, 1.484, 0.3997, 0.7585, 0.3962, 0.4614, 0.5051, 1.206, 0.5051, 1.206, 0.5246, 0.4614, 0.5246, 0.2063, 0.5051, -0.5386, 0.5051, -0.5386, 0.5246, 0.2063, 0.5246, 0.2086, 0.3856, 1.039, 0.3873, 1.039, 0.404, 0.2086, 0.4023, 0.5625, 0.5051, 1.226, 0.5051, 1.226, 0.5246, 0.5625, 0.5246, 0.8415, 0.5051, 1.461, 0.5051, 1.461, 0.5246, 0.8415, 0.5246, 0.2086, 0.4205, 1.039, 0.4222, 1.039, 0.4611, 0.2086, 0.4594, 0.2086, 0.4023, 1.039, 0.404, 1.039, 0.4222, 0.2086, 0.4205, 0.0385, 0.404, 0.7585, 0.3962, 0.7585, 0.4144, 0.0385, 0.4222, 0.9904, 0.4033, 1.445, 0.3953, 1.445, 0.412, 0.9904, 0.42, 0.4614, 0.5051, -0.1585, 0.5051, -0.1585, 0.5246, 0.4614, 0.5246, 0.4837, 0.5095, 1.082, 0.5051, 1.082, 0.5246, 0.4837, 0.5291, 0.2063, 0.4207, 0.5829, 0.4144, 0.5829, 0.4312, 0.2063, 0.4375, 0.0823, 0.5051, -0.5163, 0.5095, -0.5163, 0.5291, 0.0823, 0.5246, 0.9608, 0.5051, 1.563, 0.5051, 1.563, 0.5246, 0.9608, 0.5246, 0.2063, 0.4556, 0.5829, 0.4493, 0.5829, 0.4882, 0.2063, 0.4946, 0.2063, 0.4375, 0.5829, 0.4312, 0.5829, 0.4493, 0.2063, 0.4556, 0.5829, 0.4312, 0.9904, 0.42, 0.9904, 0.4382, 0.5829, 0.4493, 0.9904, 0.2001, 1.445, 0.1921, 1.445, 0.2915, 0.9904, 0.2995, 0.9904, 0.1577, 1.445, 0.1497, 1.445, 0.1921, 0.9904, 0.2001, 0.4454, 0.1497, 1.209, 0.14, 1.209, 0.1824, 0.4454, 0.1921, 0.2063, 0.2176, 0.5829, 0.2113, 0.5829, 0.3106, 0.2063, 0.3169, 0.2063, 0.1752, 0.5829, 0.1688, 0.5829, 0.2113, 0.2063, 0.2176, 0.5829, 0.1688, 0.9904, 0.1577, 0.9904, 0.2001, 0.5829, 0.2113, 0.1596, 0.5051, 0.8415, 0.5051, 0.8415, 0.5246, 0.1596, 0.5246, 0.2063, 0.3169, 0.5829, 0.3106, 0.5829, 0.3643, 0.2063, 0.3707, 0.5829, 0.3106, 0.9904, 0.2995, 0.9904, 0.3532, 0.5829, 0.3643, 0.7585, 0.1764, 1.484, 0.1798, 1.484, 0.2792, 0.7585, 0.2757, 0.7585, 0.1339, 1.484, 0.1374, 1.484, 0.1798, 0.7585, 0.1764, 0.4837, 0.1374, 1.082, 0.147, 1.082, 0.1894, 0.4837, 0.1798, 0.2086, 0.1824, 1.039, 0.1842, 1.039, 0.2835, 0.2086, 0.2818, 0.2086, 0.14, 1.039, 0.1417, 1.039, 0.1842, 0.2086, 0.1824, 0.0385, 0.1417, 0.7585, 0.1339, 0.7585, 0.1764, 0.0385, 0.1842, 0.7585, 0.5051, 1.484, 0.5095, 1.484, 0.5291, 0.7585, 0.5246, 0.2086, 0.2818, 1.039, 0.2835, 1.039, 0.3372, 0.2086, 0.3355, 0.0385, 0.2835, 0.7585, 0.2757, 0.7585, 0.3294, 0.0385, 0.3372, 0.2256, 0.448, 0.8992, 0.448, 0.8992, 0.4647, 0.2256, 0.4647, 0.4837, 0.5095, -0.2415, 0.5051, -0.2415, 0.5246, 0.4837, 0.5291, 0.2086, 0.5051, -0.5546, 0.5051, -0.5546, 0.5246, 0.2086, 0.5246, 0.9608, 0.4466, 1.563, 0.4578, 1.563, 0.4746, 0.9608, 0.4633, 0.5233, 0.5051, 1.16, 0.5051, 1.16, 0.5246, 0.5233, 0.5246, 0.2256, 0.5051, -0.4375, 0.5051, -0.4375, 0.5246, 0.2256, 0.5246, 0.9608, 0.4815, 1.563, 0.4927, 1.563, 0.5317, 0.9608, 0.5204, 0.9608, 0.4633, 1.563, 0.4746, 1.563, 0.4927, 0.9608, 0.4815, 0.5625, 0.4746, 1.226, 0.4647, 1.226, 0.4829, 0.5625, 0.4927, 0.2256, 0.2448, 0.8992, 0.2448, 0.8992, 0.3442, 0.2256, 0.3442, 0.2256, 0.2024, 0.8992, 0.2024, 0.8992, 0.2448, 0.2256, 0.2448, 0.8992, 0.2024, 1.523, 0.1974, 1.523, 0.2398, 0.8992, 0.2448, 0.9608, 0.2434, 1.563, 0.2547, 1.563, 0.354, 0.9608, 0.3428, 0.9608, 0.201, 1.563, 0.2122, 1.563, 0.2547, 0.9608, 0.2434, 0.5625, 0.2122, 1.226, 0.2024, 1.226, 0.2448, 0.5625, 0.2547, 0.0, 0.0, 0.0, 0.0, 1.082, 0.3425, 0.0, 0.0, 0.9608, 0.3428, 1.563, 0.354, 1.563, 0.4077, 0.9608, 0.3965, 0.5625, 0.354, 1.226, 0.3442, 1.226, 0.3979, 0.5625, 0.4077, 0.8415, 0.2274, 1.461, 0.2189, 1.461, 0.3183, 0.8415, 0.3267, 0.8415, 0.1849, 1.461, 0.1765, 1.461, 0.2189, 0.8415, 0.2274, 0.4614, 0.1765, 1.206, 0.1752, 1.206, 0.2176, 0.4614, 0.2189, 0.5233, 0.2398, 1.16, 0.2355, 1.16, 0.3349, 0.5233, 0.3392, 0.5233, 0.1974, 1.16, 0.1931, 1.16, 0.2355, 0.5233, 0.2398, 0.1596, 0.1931, 0.8415, 0.1849, 0.8415, 0.2274, 0.1596, 0.2355, 0.0, 0.0, 0.0, 0.0, 0.9608, 0.4143, 0.0, 0.0, 0.5233, 0.3392, 1.16, 0.3349, 1.16, 0.3886, 0.5233, 0.3929, 0.1596, 0.3349, 0.8415, 0.3267, 0.8415, 0.3804, 0.1596, 0.3886, 0.5233, 0.6242, 1.16, 0.6199, 1.16, 0.6421, 0.5233, 0.6464, 0.2256, 0.6292, 0.8992, 0.6292, 0.8992, 0.6514, 0.2256, 0.6514, 0.8992, 0.6292, 1.523, 0.6242, 1.523, 0.6464, 0.8992, 0.6514, 0.5625, 0.639, 1.226, 0.6292, 1.226, 0.6514, 0.5625, 0.6613, 0.1596, 0.6199, 0.8415, 0.6117, 0.8415, 0.634, 0.1596, 0.6421, 0.5625, 0.6613, 1.226, 0.6514, 1.226, 1.272, 0.5625, 1.282, 0.9608, 0.65, 1.563, 0.6613, 1.563, 1.282, 0.9608, 1.27, 0.2256, 0.5584, 0.8992, 0.5584, 0.8992, 0.594, 0.2256, 0.594, 0.2256, 0.5218, 0.8992, 0.5218, 0.8992, 0.5584, 0.2256, 0.5584, 0.8992, 0.5218, 1.523, 0.5168, 1.523, 0.5533, 0.8992, 0.5584, 0.9608, 0.5569, 1.563, 0.5682, 1.563, 0.6039, 0.9608, 0.5926, 0.9608, 0.5204, 1.563, 0.5317, 1.563, 0.5682, 0.9608, 0.5569, 0.5625, 0.5317, 1.226, 0.5218, 1.226, 0.5584, 0.5625, 0.5682, 0.8992, 0.594, 1.523, 0.589, 1.523, 0.6242, 0.8992, 0.6292, 0.5829, 0.5956, 0.9904, 0.5845, 0.9904, 0.6067, 0.5829, 0.6179, 0.5625, 0.6039, 1.226, 0.594, 1.226, 0.6292, 0.5625, 0.639, 0.8415, 0.5409, 1.461, 0.5324, 1.461, 0.5681, 0.8415, 0.5766, 0.8415, 0.5044, 1.461, 0.4959, 1.461, 0.5324, 0.8415, 0.5409, 0.4614, 0.4959, 1.206, 0.4946, 1.206, 0.5311, 0.4614, 0.5324, 0.5233, 0.5533, 1.16, 0.549, 1.16, 0.5847, 0.5233, 0.589, 0.5233, 0.5168, 1.16, 0.5125, 1.16, 0.549, 0.5233, 0.5533, 0.1596, 0.5125, 0.8415, 0.5044, 0.8415, 0.5409, 0.1596, 0.549, 0.8415, 0.6117, 1.461, 0.6033, 1.461, 0.6255, 0.8415, 0.634, 0.5233, 0.589, 1.16, 0.5847, 1.16, 0.6199, 0.5233, 0.6242, 0.9608, 0.6278, 1.563, 0.639, 1.563, 0.6613, 0.9608, 0.65, 0.4454, 0.5765, 1.209, 0.5668, 1.209, 0.589, 0.4454, 0.5987, 0.4454, 0.5413, 1.209, 0.5316, 1.209, 0.5668, 0.4454, 0.5765, 0.2063, 0.6242, 0.5829, 0.6179, 0.5829, 1.238, 0.2063, 1.245, 0.5829, 0.6179, 0.9904, 0.6067, 0.9904, 1.227, 0.5829, 1.238, 0.9904, 0.5136, 1.445, 0.5056, 1.445, 0.5413, 0.9904, 0.5493, 0.9904, 0.4771, 1.445, 0.4691, 1.445, 0.5056, 0.9904, 0.5136, 0.4454, 0.4691, 1.209, 0.4594, 1.209, 0.4959, 0.4454, 0.5056, 0.2063, 0.5311, 0.5829, 0.5248, 0.5829, 0.5604, 0.2063, 0.5668, 0.2063, 0.4946, 0.5829, 0.4882, 0.5829, 0.5248, 0.2063, 0.5311, 0.5829, 0.4882, 0.9904, 0.4771, 0.9904, 0.5136, 0.5829, 0.5248, 0.2063, 0.6019, 0.5829, 0.5956, 0.5829, 0.6179, 0.2063, 0.6242, 0.9904, 0.5845, 1.445, 0.5765, 1.445, 0.5987, 0.9904, 0.6067, 0.7585, 0.4899, 1.484, 0.4933, 1.484, 0.529, 0.7585, 0.5255, 0.7585, 0.4533, 1.484, 0.4568, 1.484, 0.4933, 0.7585, 0.4899, 0.4837, 0.4568, 1.082, 0.4664, 1.082, 0.503, 0.4837, 0.4933, 0.2086, 0.4959, 1.039, 0.4977, 1.039, 0.5333, 0.2086, 0.5316, 0.2086, 0.4594, 1.039, 0.4611, 1.039, 0.4977, 0.2086, 0.4959, 0.0385, 0.4611, 0.7585, 0.4533, 0.7585, 0.4899, 0.0385, 0.4977, 0.2086, 0.5668, 1.039, 0.5685, 1.039, 0.5908, 0.2086, 0.589, 0.7585, 0.5607, 1.484, 0.5642, 1.484, 0.5864, 0.7585, 0.583, 0.7585, 0.5255, 1.484, 0.529, 1.484, 0.5642, 0.7585, 0.5607, 0.2086, 0.5316, 1.039, 0.5333, 1.039, 0.5685, 0.2086, 0.5668, 0.9904, 0.5493, 1.445, 0.5413, 1.445, 0.5765, 0.9904, 0.5845, 0.0385, 0.5333, 0.7585, 0.5255, 0.7585, 0.5607, 0.0385, 0.5685, 0.9904, 0.6067, 1.445, 0.5987, 1.445, 1.219, 0.9904, 1.227, 0.4454, 0.5987, 1.209, 0.589, 1.209, 1.209, 0.4454, 1.219, 0.8415, 0.5766, 1.461, 0.5681, 1.461, 0.6033, 0.8415, 0.6117, 0.5829, 0.5604, 0.9904, 0.5493, 0.9904, 0.5845, 0.5829, 0.5956, 0.2256, 0.594, 0.8992, 0.594, 0.8992, 0.6292, 0.2256, 0.6292, 0.2063, 0.5668, 0.5829, 0.5604, 0.5829, 0.5956, 0.2063, 0.6019, 0.9608, 0.5926, 1.563, 0.6039, 1.563, 0.639, 0.9608, 0.6278, 0.2256, 0.6514, 0.8992, 0.6514, 0.8992, 1.272, 0.2256, 1.272, 0.8992, 0.6514, 1.523, 0.6464, 1.523, 1.267, 0.8992, 1.272, 0.4454, 0.5051, -0.009636, 0.5051, -0.009635, 0.5246, 0.4454, 0.5246, 0.8415, 0.3267, 1.461, 0.3183, 1.461, 0.372, 0.8415, 0.3804, 0.4614, 0.3183, 1.206, 0.3169, 1.206, 0.3707, 0.4614, 0.372, 0.5625, 0.5051, -0.03924, 0.5051, -0.03924, 0.5246, 0.5625, 0.5246, 0.2256, 0.3442, 0.8992, 0.3442, 0.8992, 0.3979, 0.2256, 0.3979, 0.8992, 0.3442, 1.523, 0.3392, 1.523, 0.3929, 0.8992, 0.3979, 0.2256, 0.4829, 0.8992, 0.4829, 0.8992, 0.5218, 0.2256, 0.5218, 0.2256, 0.4647, 0.8992, 0.4647, 0.8992, 0.4829, 0.2256, 0.4829, 0.8992, 0.4647, 1.523, 0.4597, 1.523, 0.4779, 0.8992, 0.4829, 0.5233, 0.5051, -0.1008, 0.5051, -0.1008, 0.5246, 0.5233, 0.5246, 0.7585, 0.2757, 1.484, 0.2792, 1.484, 0.3329, 0.7585, 0.3294, 0.4837, 0.2792, 1.082, 0.2888, 1.082, 0.3425, 0.4837, 0.3329, 0.0, 0.0, 0.0, 0.0, 0.9608, 0.4466, 0.0, 0.0, 0.9904, 0.2995, 1.445, 0.2915, 1.445, 0.3452, 0.9904, 0.3532, 0.4454, 0.2915, 1.209, 0.2818, 1.209, 0.3355, 0.4454, 0.3452, 0.9904, 0.4382, 1.445, 0.4302, 1.445, 0.4691, 0.9904, 0.4771, 0.9904, 0.42, 1.445, 0.412, 1.445, 0.4302, 0.9904, 0.4382, 0.4454, 0.412, 1.209, 0.4023, 1.209, 0.4205, 0.4454, 0.4302, 0.7585, 0.4144, 1.484, 0.4179, 1.484, 0.4568, 0.7585, 0.4533, 0.7585, 0.3962, 1.484, 0.3997, 1.484, 0.4179, 0.7585, 0.4144, 0.4837, 0.3997, 1.082, 0.4093, 1.082, 0.4275, 0.4837, 0.4179, 0.8415, 0.4654, 1.461, 0.457, 1.461, 0.4959, 0.8415, 0.5044, 0.8415, 0.4473, 1.461, 0.4388, 1.461, 0.457, 0.8415, 0.4654, 0.4614, 0.4388, 1.206, 0.4375, 1.206, 0.4556, 0.4614, 0.457, 0.8415, 0.634, 1.461, 0.6255, 1.461, 1.246, 0.8415, 1.254, 0.4614, 0.6255, 1.206, 0.6242, 1.206, 1.245, 0.4614, 1.246, 0.1596, 0.5847, 0.8415, 0.5766, 0.8415, 0.6117, 0.1596, 0.6199, 0.7585, 0.583, 1.484, 0.5864, 1.484, 1.207, 0.7585, 1.203, 0.4837, 0.5642, 1.082, 0.5738, 1.082, 0.5961, 0.4837, 0.5864, 0.4837, 0.529, 1.082, 0.5386, 1.082, 0.5738, 0.4837, 0.5642, 0.4837, 0.5864, 1.082, 0.5961, 1.082, 1.216, 0.4837, 1.207, 0.4454, 0.3452, 1.209, 0.3355, 1.209, 0.3533, 0.4454, 0.363, 0.4837, 0.3329, 1.082, 0.3425, 1.082, 0.3604, 0.4837, 0.3507, 0.8992, 0.3979, 1.523, 0.3929, 1.523, 0.4107, 0.8992, 0.4157, 0.4614, 0.372, 1.206, 0.3707, 1.206, 0.3885, 0.4614, 0.3898, 0.1596, 0.3886, 0.8415, 0.3804, 0.8415, 0.3983, 0.1596, 0.4064, 0.5625, 0.4077, 1.226, 0.3979, 1.226, 0.4157, 0.5625, 0.4256, 0.03851, 0.3372, 0.7585, 0.3294, 0.7585, 0.3473, 0.03851, 0.3551, 0.5829, 0.3643, 0.9904, 0.3532, 0.9904, 0.371, 0.5829, 0.3822, 0.07871, 0.5083, -0.5163, 0.5127, -0.5163, 0.5367, 0.07873, 0.5322, 0.5829, 0.5083, 0.9904, 0.5083, 0.9905, 0.5322, 0.583, 0.5322, 0.4837, 0.5127, -0.2415, 0.5083, -0.2415, 0.5322, 0.4837, 0.5367, 0.8415, 0.5083, 1.461, 0.5083, 1.461, 0.5322, 0.8416, 0.5322, 0.8415, 0.5083, 0.1596, 0.5083, 0.1596, 0.5322, 0.8415, 0.5322, 0.2256, 0.5083, 0.8993, 0.5083, 0.8993, 0.5322, 0.2256, 0.5322, 0.1596, 0.5083, -0.4768, 0.5083, -0.4767, 0.5322, 0.1596, 0.5322, 0.2255, 0.5083, -0.4375, 0.5083, -0.4374, 0.5322, 0.2256, 0.5322, 0.7585, 0.5083, 1.484, 0.5127, 1.484, 0.5367, 0.7586, 0.5322, 0.2063, 0.5083, -0.5386, 0.5083, -0.5386, 0.5322, 0.2063, 0.5322, 0.5625, 0.5083, -0.03566, 0.5083, -0.03564, 0.5322, 0.5626, 0.5322, 0.9904, 0.5083, 1.445, 0.5083, 1.445, 0.5322, 0.9905, 0.5322, 0.2063, 0.3707, 0.5829, 0.3643, 0.5829, 0.3822, 0.2063, 0.3885, 0.2086, 0.3355, 1.039, 0.3372, 1.039, 0.3551, 0.2086, 0.3533, 0.4614, 0.5083, -0.1585, 0.5083, -0.1585, 0.5322, 0.4614, 0.5322, 0.5232, 0.5083, -0.1008, 0.5083, -0.1008, 0.5322, 0.5233, 0.5322, 0.5233, 0.5083, 1.16, 0.5083, 1.16, 0.5322, 0.5233, 0.5322, 0.4614, 0.5083, 1.206, 0.5083, 1.206, 0.5322, 0.4615, 0.5322, 0.9608, 0.3965, 1.563, 0.4077, 1.563, 0.4256, 0.9608, 0.4143, 0.5233, 0.3929, 1.16, 0.3886, 1.16, 0.4064, 0.5233, 0.4107, 0.8415, 0.3804, 1.461, 0.372, 1.461, 0.3898, 0.8415, 0.3983, 0.2256, 0.3979, 0.8992, 0.3979, 0.8992, 0.4157, 0.2256, 0.4157, 0.7585, 0.3294, 1.484, 0.3329, 1.484, 0.3507, 0.7585, 0.3473, 0.9904, 0.3532, 1.445, 0.3452, 1.445, 0.363, 0.9904, 0.371, 0.5829, 0.5051, 0.9904, 0.5051, 0.9904, 0.5246, 0.5829, 0.5246, 0.8415, 0.5051, 0.1596, 0.5051, 0.1596, 0.5246, 0.8415, 0.5246, 0.8992, 0.5051, 1.523, 0.5051, 1.523, 0.5246, 0.8992, 0.5246, 0.8992, 0.5051, 0.2256, 0.5051, 0.2256, 0.5246, 0.8992, 0.5246, 0.9643, 0.418, 0.9643, 0.443, 0.9608, 0.4466, 0.9608, 0.4143, 0.5829, 0.3858, 0.2064, 0.3921, 0.2063, 0.3885, 0.5829, 0.3822, 1.039, 0.3587, 0.2087, 0.3569, 0.2086, 0.3533, 1.039, 0.3551, 1.563, 0.4292, 0.9643, 0.418, 0.9608, 0.4143, 1.563, 0.4256, 1.16, 0.41, 0.5233, 0.4143, 0.5233, 0.4107, 1.16, 0.4064, 1.445, 0.3666, 0.9904, 0.3746, 0.9904, 0.371, 1.445, 0.363, 1.484, 0.3543, 0.7585, 0.3509, 0.7585, 0.3473, 1.484, 0.3507, 0.8993, 0.4193, 0.2256, 0.4193, 0.2256, 0.4157, 0.8992, 0.4157, 1.461, 0.3934, 0.8415, 0.4019, 0.8415, 0.3983, 1.461, 0.3898, 0.9904, 0.3746, 0.5829, 0.3858, 0.5829, 0.3822, 0.9904, 0.371, 0.7585, 0.3509, 0.03852, 0.3587, 0.03851, 0.3551, 0.7585, 0.3473, 1.226, 0.4193, 0.5625, 0.4292, 0.5625, 0.4256, 1.226, 0.4157, 0.8415, 0.4019, 0.1597, 0.41, 0.1596, 0.4064, 0.8415, 0.3983, 1.079, 0.389, 1.079, 0.3639, 1.082, 0.3604, 1.082, 0.3926, 1.209, 0.3569, 0.4454, 0.3666, 0.4454, 0.363, 1.209, 0.3533, 1.079, 0.3639, 0.4836, 0.3543, 0.4837, 0.3507, 1.082, 0.3604, 1.523, 0.4143, 0.8993, 0.4193, 0.8992, 0.4157, 1.523, 0.4107, 1.206, 0.3921, 0.4614, 0.3934, 0.4614, 0.3898, 1.206, 0.3885, 0.8415, 0.4269, 1.461, 0.4185, 1.461, 0.4221, 0.8415, 0.4305, 0.4614, 0.4185, 1.206, 0.4172, 1.206, 0.4207, 0.4614, 0.4221, 0.5232, 0.4394, 1.16, 0.4351, 1.16, 0.4387, 0.5233, 0.443, 0.1596, 0.4351, 0.8415, 0.4269, 0.8415, 0.4305, 0.1596, 0.4387, 0.7585, 0.3759, 1.484, 0.3794, 1.484, 0.383, 0.7585, 0.3795, 0.4837, 0.3794, 1.079, 0.389, 1.082, 0.3926, 0.4837, 0.383, 0.2086, 0.382, 1.038, 0.3837, 1.039, 0.3873, 0.2086, 0.3856, 0.03849, 0.3837, 0.7585, 0.3759, 0.7585, 0.3795, 0.03851, 0.3873, 0.9903, 0.3997, 1.445, 0.3917, 1.445, 0.3953, 0.9904, 0.4033, 0.4453, 0.3917, 1.209, 0.382, 1.209, 0.3856, 0.4454, 0.3953, 0.2063, 0.4172, 0.5828, 0.4108, 0.5829, 0.4144, 0.2063, 0.4207, 0.5828, 0.4108, 0.9903, 0.3997, 0.9904, 0.4033, 0.5829, 0.4144, 0.2255, 0.4444, 0.8992, 0.4444, 0.8992, 0.448, 0.2256, 0.448, 0.8992, 0.4444, 1.523, 0.4394, 1.523, 0.443, 0.8992, 0.448, 0.9643, 0.443, 1.563, 0.4542, 1.563, 0.4578, 0.9608, 0.4466, 0.5625, 0.4542, 1.226, 0.4444, 1.226, 0.448, 0.5625, 0.4578, 0.8416, 0.4019, 1.461, 0.3934, 1.461, 0.4185, 0.8415, 0.4269, 0.4615, 0.3934, 1.206, 0.3921, 1.206, 0.4172, 0.4614, 0.4185, 0.5233, 0.4143, 1.16, 0.41, 1.16, 0.4351, 0.5233, 0.4394, 0.1597, 0.41, 0.8416, 0.4019, 0.8415, 0.4269, 0.1596, 0.4351, 0.7586, 0.3509, 1.484, 0.3543, 1.484, 0.3794, 0.7585, 0.3759, 0.4836, 0.3543, 1.079, 0.3639, 1.079, 0.389, 0.4837, 0.3794, 0.2087, 0.3569, 1.039, 0.3587, 1.039, 0.3837, 0.2086, 0.382, 0.03854, 0.3587, 0.7586, 0.3509, 0.7585, 0.3759, 0.03851, 0.3837, 0.9905, 0.3746, 1.445, 0.3666, 1.445, 0.3917, 0.9903, 0.3997, 0.4454, 0.3666, 1.209, 0.3569, 1.209, 0.382, 0.4453, 0.3917, 0.2064, 0.3921, 0.583, 0.3858, 0.5828, 0.4108, 0.2063, 0.4172, 0.583, 0.3858, 0.9905, 0.3746, 0.9903, 0.3997, 0.5828, 0.4108, 0.2256, 0.4193, 0.8993, 0.4193, 0.8992, 0.4444, 0.2256, 0.4444, 0.8993, 0.4193, 1.523, 0.4143, 1.523, 0.4394, 0.8992, 0.4444, 0.9644, 0.418, 1.563, 0.4292, 1.563, 0.4542, 0.9644, 0.443, 0.5626, 0.4292, 1.226, 0.4193, 1.226, 0.4444, 0.5626, 0.4542, 0.03852, 0.5083, 0.7585, 0.5083, 0.7586, 0.5322, 0.03854, 0.5322, 0.03849, 0.5083, -0.7914, 0.5083, -0.7914, 0.5322, 0.03851, 0.5322, 0.5625, 0.5083, 1.226, 0.5083, 1.226, 0.5322, 0.5626, 0.5322, 0.7585, 0.5083, 0.03849, 0.5083, 0.03851, 0.5322, 0.7585, 0.5322, 0.1597, 0.5083, 0.8415, 0.5083, 0.8416, 0.5322, 0.1597, 0.5322, 0.4453, 0.5083, -0.009715, 0.5083, -0.009695, 0.5322, 0.4453, 0.5322, 1.079, 0.3639, 1.079, 0.389, 1.079, 0.389, 1.079, 0.3639, 0.443, 0.5083, 0.418, 0.5083, 0.418, 0.7595, 0.443, 0.7595, 0.2086, 0.5083, -0.5547, 0.5083, -0.5547, 0.5322, 0.2086, 0.5322, 0.4454, 0.5083, 1.209, 0.5083, 1.209, 0.5322, 0.4454, 0.5322, 0.2064, 0.5083, 0.5829, 0.5083, 0.583, 0.5322, 0.2064, 0.5322, 0.5828, 0.5083, 0.2063, 0.5083, 0.2063, 0.5322, 0.5828, 0.5322, 0.4836, 0.5127, 1.079, 0.5083, 1.079, 0.5322, 0.4836, 0.5367, 0.2087, 0.5083, 1.039, 0.5083, 1.039, 0.5322, 0.2087, 0.5322, 0.9903, 0.5083, 0.5828, 0.5083, 0.5828, 0.5322, 0.9903, 0.5322, 0.8993, 0.5083, 1.523, 0.5083, 1.523, 0.5322, 0.8993, 0.5322, 0.9643, 0.5083, 1.563, 0.5083, 1.563, 0.5322, 0.9644, 0.5322, 0.8992, 0.5083, 0.2255, 0.5083, 0.2256, 0.5322, 0.8992, 0.5322])
me_plane_003.materials.append(mat_tracks)
me_plane_003.materials.append(mat_road)
me_plane_003.materials.append(mat_trolleystation)
me_plane_003.materials.append(mat_sidewalk)
me_plane_003.materials.append(mat_grass)
me_plane_003.materials.append(mat_bikelane)
me_plane_003.materials.append(mat_boardwalk)
me_plane_003.materials.append(mat_buffergreen)
me_plane_003.use_remesh_preserve_volume = False
me_plane_003.use_remesh_preserve_attributes = False
me_plane_003.use_mirror_vertex_groups = False
me_plane_003.update()

# ---- objects
ob_window_boolean_cutout = bpy.data.objects.new('Window Boolean Cutout', me_plane_009)
ob_buffer = bpy.data.objects.new('Buffer', me_plane_014)
ob_area = bpy.data.objects.new('Area', light_area)
ob_b_francos = bpy.data.objects.new('B_Francos', me_plane_012)
ob_b_baci = bpy.data.objects.new('B_Baci', me_plane_006)
ob_b_luce = bpy.data.objects.new('B_Luce', me_plane_004)
ob_b_block = bpy.data.objects.new('B Block', me_plane_002)
ob_satmap = bpy.data.objects.new('SatMap', me_plane_001)
ob_street_layout = bpy.data.objects.new('Street Layout', me_plane_003)
ob_sun = bpy.data.objects.new('Sun', light_sun)

# ---- transforms, parenting, visibility, modifiers, constraints
ob_window_boolean_cutout.location = (2.667, 1.709, 0.04301)
ob_window_boolean_cutout.rotation_euler = (0.0023, 0.0002751, -0.814)
ob_window_boolean_cutout.lineart.crease_threshold = 0.0
ob_buffer.location = (5.412, 0.2096, -0.01831)
ob_buffer.lineart.crease_threshold = 0.0
ob_area.location = (4.199, -0.01778, 1.504)
ob_area.lineart.crease_threshold = 0.0
ob_b_francos.location = (4.053, 0.9563, -0.01158)
ob_b_francos.hide_select = True
ob_b_francos.lineart.crease_threshold = 0.0
ob_b_baci.location = (4.273, 0.1959, -0.006433)
ob_b_baci.hide_select = True
ob_b_baci.lineart.crease_threshold = 0.0
ob_b_luce.location = (4.205, 0.3991, 0.09623)
ob_b_luce.lock_location = (False, False, True)
ob_b_luce.lock_rotation = (True, True, False)
ob_b_luce.lock_scale = (True, True, True)
ob_b_luce.hide_select = True
ob_b_luce.lineart.crease_threshold = 0.0
ob_b_block.location = (4.788, 0.8385, -0.06651)
ob_b_block.hide_viewport = True
ob_b_block.hide_select = True
ob_b_block.lineart.crease_threshold = 0.0
ob_satmap.location = (0.0, 0.0, 0.0)
ob_satmap.hide_select = True
ob_satmap.lineart.crease_threshold = 0.0
ob_street_layout.location = (1.531, 0.4048, 0.01014)
ob_street_layout.hide_viewport = True
ob_street_layout.hide_select = True
ob_street_layout.lineart.crease_threshold = 0.0
ob_sun.location = (1.441, 19.75, 7.07)
ob_sun.hide_viewport = True
ob_sun.hide_select = True
ob_sun.lineart.crease_threshold = 0.0

# ---- collection membership
col_collection_10.objects.link(ob_window_boolean_cutout)
col_collection_10.objects.link(ob_buffer)
col_collection_10.objects.link(ob_area)
col_collection_10.objects.link(ob_b_francos)
col_collection_10.objects.link(ob_b_baci)
col_collection_10.objects.link(ob_b_luce)
col_collection_10.objects.link(ob_b_block)
col_collection_10.objects.link(ob_satmap)
col_collection_10.objects.link(ob_street_layout)
col_collection_10.objects.link(ob_sun)

# ---- scene / render settings (as saved in the file)
scene.frame_start = 1; scene.frame_end = 250; scene.frame_set(264)
scene.render.engine = 'BLENDER_EEVEE_NEXT'
scene.render.resolution_percentage = 50
scene.render.dither_intensity = 0.0
scene.cycles.use_denoising = False
scene.cycles.samples = 10
scene.cycles.sampling_pattern = 'TABULATED_SOBOL'
scene.cycles.light_sampling_threshold = 0.0
scene.cycles.use_adaptive_sampling = False
scene.cycles.use_light_tree = False
scene.cycles.blur_glossy = 0.0
scene.cycles.pixel_filter_type = 'GAUSSIAN'
scene.cycles.sample_clamp_indirect = 0.0
scene.view_settings.view_transform = 'Standard'
bpy.context.view_layer.update()

# ---- added for rendering (the .blend has no active camera): camera
cam_auto = bpy.data.cameras.new('AutoCamera')
cam_auto.lens = 50.0
cam_auto.sensor_width = 36.0
cam_auto.clip_end = 1000.0
ob_auto_camera = bpy.data.objects.new('AutoCamera', cam_auto)
scene.collection.objects.link(ob_auto_camera)
ob_auto_camera.location = (20.6215, -24.1006, 16.3428)
ob_auto_camera.rotation_euler = (1.09748, -7.21219e-08, 0.694738)
scene.camera = ob_auto_camera
bpy.context.view_layer.update()
